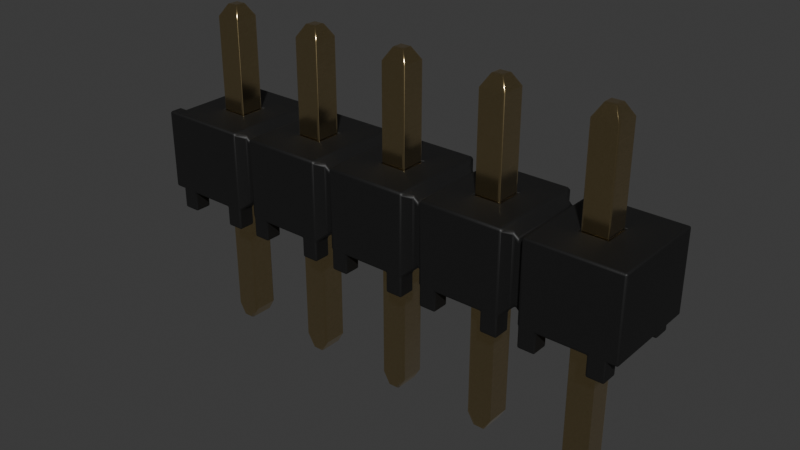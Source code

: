 # Source: PinHeader_1x5_P2.54mm_Drill1mm.blend  (saved by Blender 4.1.24; exported with 4.5.12 LTS)
import bpy
from mathutils import Matrix  # noqa: F401  (used for matrix-valued properties, if any)

bpy.ops.wm.read_factory_settings(use_empty=True)
scene = bpy.context.scene
scene.name = 'Scene'

# ---- collections
col_collection = bpy.data.collections.new('Collection'); scene.collection.children.link(col_collection)

# ---- materials (node trees are filled in below, after node groups)
mat_metal_goldpins_1 = bpy.data.materials.new('metal_goldpins_1')
mat_metal_goldpins_1.alpha_threshold = 0.0
mat_metal_goldpins_1.use_transparent_shadow = False
mat_metal_goldpins_1.preview_render_type = 'CUBE'
mat_metal_goldpins_1.diffuse_color = (0.5, 0.4018, 0.08046, 1.0)
mat_metal_goldpins_1.specular_color = (0.01, 0.05, 0.01)
mat_metal_goldpins_1.roughness = 0.5
mat_plastic_matte_black = bpy.data.materials.new('plastic_matte_black')
mat_plastic_matte_black.use_transparent_shadow = False
mat_plastic_matte_black.preview_render_type = 'CUBE'

# ---- material node trees
mat_metal_goldpins_1.use_nodes = True; mat_metal_goldpins_1.node_tree.nodes.clear()
_N = mat_metal_goldpins_1.node_tree.nodes; _L = mat_metal_goldpins_1.node_tree.links
n0 = _N.new('ShaderNodeOutputMaterial'); n0.name = 'Material Output'; n0.location = (521, 283)
n1 = _N.new('ShaderNodeBsdfPrincipled'); n1.name = 'Principled BSDF'; n1.location = (231, 283)
n1.distribution = 'GGX'
n1.subsurface_method = 'BURLEY'
n1.inputs[1].default_value = 1.0
n1.inputs[2].default_value = 0.1841
n1.inputs[3].default_value = 1.45
n1.inputs[8].default_value = 1.0
n1.inputs[10].default_value = 0.02727
n1.inputs[13].default_value = 0.475
n1.inputs[20].default_value = 0.2891
n1.inputs[24].default_value = 0.03545
n1.inputs[27].default_value = (0.0, 0.0, 0.0, 1.0)
n1.inputs[28].default_value = 1.0
n2 = _N.new('ShaderNodeMapping'); n2.name = 'Mapping'; n2.location = (-783, 233)
n2.vector_type = 'VECTOR'
n2.inputs[3].default_value = (29.8, 40.0, 1.0)
n3 = _N.new('ShaderNodeTexCoord'); n3.name = 'Texture Coordinate'; n3.location = (-1071, 295)
n4 = _N.new('ShaderNodeTexNoise'); n4.name = 'Noise Texture'; n4.location = (-553, 188)
n4.inputs[3].default_value = 13.2
n4.inputs[4].default_value = 0.8833
n4.inputs[8].default_value = 4.0
n5 = _N.new('ShaderNodeValToRGB'); n5.name = 'ColorRamp'; n5.location = (-286, 264)
while len(n5.color_ramp.elements) > 1: n5.color_ramp.elements.remove(n5.color_ramp.elements[-1])
n5.color_ramp.elements[0].position = 0.3295; n5.color_ramp.elements[0].color = (0.9756, 0.7616, 0.4151, 1.0)
_e = n5.color_ramp.elements.new(0.8); _e.color = (0.2997, 0.2211, 0.05513, 1.0)
n6 = _N.new('ShaderNodeMix'); n6.name = 'Mix'; n6.location = (17, 298)
n6.data_type = 'RGBA'
n6.inputs[0].default_value = 0.02727
n6.inputs[7].default_value = (0.5518, 0.2626, 0.03915, 1.0)
_L.new(n1.outputs[0], n0.inputs[0])
_L.new(n2.outputs[0], n4.inputs[0])
_L.new(n3.outputs[0], n2.inputs[0])
_L.new(n4.outputs[0], n5.inputs[0])
_L.new(n5.outputs[0], n6.inputs[6])
_L.new(n6.outputs[2], n1.inputs[0])
n0.is_active_output = True
mat_plastic_matte_black.use_nodes = True; mat_plastic_matte_black.node_tree.nodes.clear()
_N = mat_plastic_matte_black.node_tree.nodes; _L = mat_plastic_matte_black.node_tree.links
n0 = _N.new('ShaderNodeOutputMaterial'); n0.name = 'Material Output'; n0.location = (463, 300)
n1 = _N.new('ShaderNodeBsdfPrincipled'); n1.name = 'Principled BSDF'; n1.location = (173, 300)
n1.distribution = 'GGX'
n1.subsurface_method = 'BURLEY'
n1.inputs[1].default_value = 0.06818
n1.inputs[2].default_value = 0.5182
n1.inputs[3].default_value = 1.45
n1.inputs[13].default_value = 0.6432
n1.inputs[20].default_value = 0.1027
n1.inputs[27].default_value = (0.0, 0.0, 0.0, 1.0)
n1.inputs[28].default_value = 1.0
n2 = _N.new('ShaderNodeTexCoord'); n2.name = 'Texture Coordinate'; n2.location = (-1001, 105)
n3 = _N.new('ShaderNodeBump'); n3.name = 'Bump'; n3.location = (-135, -86)
n3.inputs[0].default_value = 0.1
n3.inputs[1].default_value = 0.4
n3.inputs[2].default_value = 1.0
n4 = _N.new('ShaderNodeMapping'); n4.name = 'Mapping'; n4.location = (-755, 143)
n4.inputs[3].default_value = (2.0, 2.0, 2.0)
n5 = _N.new('ShaderNodeValToRGB'); n5.name = 'ColorRamp'; n5.location = (-147, 213)
while len(n5.color_ramp.elements) > 1: n5.color_ramp.elements.remove(n5.color_ramp.elements[-1])
n5.color_ramp.elements[0].position = 0.0; n5.color_ramp.elements[0].color = (0.005014, 0.005014, 0.005014, 1.0)
_e = n5.color_ramp.elements.new(0.9955); _e.color = (0.01269, 0.01269, 0.01269, 1.0)
n6 = _N.new('ShaderNodeTexNoise'); n6.name = 'Noise Texture'; n6.location = (-455, 203)
n6.inputs[2].default_value = 200.0
n6.inputs[3].default_value = 5.6
n6.inputs[4].default_value = 0.5208
_L.new(n1.outputs[0], n0.inputs[0])
_L.new(n6.outputs[0], n5.inputs[0])
_L.new(n5.outputs[0], n1.inputs[0])
_L.new(n2.outputs[2], n4.inputs[0])
_L.new(n4.outputs[0], n6.inputs[0])
_L.new(n6.outputs[0], n3.inputs[3])
_L.new(n3.outputs[0], n1.inputs[5])
n0.is_active_output = True

# ---- world
world_world = bpy.data.worlds.new('World'); scene.world = world_world
world_world.use_nodes = True; world_world.node_tree.nodes.clear()
_N = world_world.node_tree.nodes; _L = world_world.node_tree.links
n0 = _N.new('ShaderNodeOutputWorld'); n0.name = 'World Output'; n0.location = (300, 300)
n1 = _N.new('ShaderNodeBackground'); n1.name = 'Background'; n1.location = (10, 300)
n1.inputs[0].default_value = (0.05088, 0.05088, 0.05088, 1.0)
_L.new(n1.outputs[0], n0.inputs[0])
n0.is_active_output = True
world_world.color = (0.05088, 0.05088, 0.05088)
world_world.use_sun_shadow = False
world_world.sun_shadow_jitter_overblur = 0.0

# ---- meshes
me_shape_9_indexedfaceset = bpy.data.meshes.new('SHAPE_9_IndexedFaceSet')
me_shape_9_indexedfaceset.from_pydata([(4.125, -1.18, -0.125), (4.125, 0.5, -0.125), (3.875, 0.5, -0.125), (3.875, -1.18, -0.125), (4.175, 0.5, 0.175), (4.175, 0.5, -0.175), (0.875, 0.5, 0.125), (1.875, 0.5, -0.125), (3.125, 0.5, 0.125), (2.875, 0.5, 0.125), (3.875, 0.5, 0.125), (-0.125, 0.5, 0.125), (-0.175, 0.55, -0.175), (-0.175, 0.5, 0.175), (-0.175, 0.5, -0.175), (4.175, 0.55, -0.175), (0.875, -1.18, 0.125), (0.9443, -1.3, 0.125), (1.875, 0.5, 0.125), (1.875, -1.18, 0.125), (1.944, -1.3, 0.125), (2.944, -1.3, 0.125), (3.056, -1.3, 0.125), (3.125, -1.18, 0.125), (0.05572, -1.3, 0.125), (4.175, 0.55, 0.175), (-0.175, 0.55, 0.175), (2.875, 0.55, 0.125), (2.125, 0.55, 0.125), (1.125, 0.55, 0.125), (1.125, 0.55, -0.125), (0.125, 0.55, -0.125), (-0.125, 0.55, -0.125), (0.875, 0.5, -0.125), (0.875, -1.18, -0.125), (1.125, 0.5, 0.125), (1.125, -1.18, 0.125), (1.056, -1.3, 0.125), (1.056, -1.3, -0.125), (0.9443, -1.3, -0.125), (1.944, -1.3, -0.125), (2.125, -1.18, -0.125), (2.125, 0.5, 0.125), (2.125, -1.18, 0.125), (2.056, -1.3, 0.125), (2.875, -1.18, -0.125), (2.875, -1.18, 0.125), (3.125, 0.5, -0.125), (4.056, -1.3, -0.125), (3.875, -1.18, 0.125), (3.944, -1.3, -0.125), (0.125, 0.5, -0.125), (0.125, 0.5, 0.125), (0.125, -1.18, 0.125), (-0.125, -1.18, 0.125), (-0.05572, -1.3, 0.125), (-0.125, -1.18, -0.125), (-0.125, 0.5, -0.125), (3.125, 1.93, -0.125), (0.125, 0.55, 0.125), (0.125, 1.93, -0.125), (1.125, -1.18, -0.125), (1.125, 0.5, -0.125), (2.056, -1.3, -0.125), (2.125, 0.5, -0.125), (1.875, -1.18, -0.125), (3.056, -1.3, -0.125), (3.125, -1.18, -0.125), (2.875, 0.5, -0.125), (2.944, -1.3, -0.125), (3.944, -1.3, 0.125), (4.056, -1.3, 0.125), (4.125, -1.18, 0.125), (4.125, 0.5, 0.125), (-0.05572, -1.3, -0.125), (0.05572, -1.3, -0.125), (0.125, -1.18, -0.125), (3.875, 0.55, 0.125), (3.875, 1.93, 0.125), (3.944, 2.05, 0.05572), (4.125, 0.55, 0.125), (3.125, 0.55, 0.125), (3.125, 1.93, 0.125), (2.875, 0.55, -0.125), (3.125, 0.55, -0.125), (2.125, 1.93, 0.125), (2.056, 2.05, 0.05572), (2.125, 1.93, -0.125), (1.875, 0.55, -0.125), (2.125, 0.55, -0.125), (0.875, 0.55, 0.125), (1.125, 1.93, 0.125), (1.056, 2.05, 0.05572), (1.125, 1.93, -0.125), (-0.125, 1.93, 0.125), (-0.125, 0.55, 0.125), (3.875, 0.55, -0.125), (4.125, 0.55, -0.125), (3.944, 2.05, -0.05572), (4.125, 1.93, 0.125), (4.056, 2.05, -0.05572), (4.056, 2.05, 0.05572), (2.875, 1.93, -0.125), (2.875, 1.93, 0.125), (3.056, 2.05, 0.05572), (2.944, 2.05, -0.05572), (3.056, 2.05, -0.05572), (1.875, 0.55, 0.125), (1.875, 1.93, 0.125), (1.944, 2.05, 0.05572), (1.944, 2.05, -0.05572), (1.875, 1.93, -0.125), (2.056, 2.05, -0.05572), (0.875, 0.55, -0.125), (0.9443, 2.05, 0.05572), (0.9443, 2.05, -0.05572), (1.056, 2.05, -0.05572), (0.125, 1.93, 0.125), (-0.05572, 2.05, 0.05572), (-0.05572, 2.05, -0.05572), (0.05572, 2.05, -0.05572), (0.05572, 2.05, 0.05572), (4.125, 1.93, -0.125), (3.875, 1.93, -0.125), (2.944, 2.05, 0.05572), (0.875, 1.93, -0.125), (0.875, 1.93, 0.125), (-0.125, 1.93, -0.125), (3.6, 1.0, 0.5), (4.5, 1.0, 0.5), (3.875, 1.0, 0.125), (4.401, 0.0, 0.5), (3.551, 0.9512, 0.4), (3.6, 1.0, -0.5), (4.231, 0.0, -0.5), (4.5, 1.0, -0.5), (3.875, 0.2, -0.125), (3.875, 1.0, -0.125), (4.401, 0.2, -0.33), (4.401, 0.2, -0.5), (4.5, 0.2, -0.5), (4.5, 0.2, 0.5), (4.231, 0.2, 0.33), (3.769, 0.2, 0.33), (3.769, 0.2, -0.33), (3.769, 0.2, -0.5), (4.231, 0.2, -0.5), (3.6, 0.2, 0.5), (3.6, 0.0, 0.33), (3.6, 0.0, 0.5), (3.769, 0.0, 0.5), (3.769, 0.2, 0.5), (4.231, 0.0, 0.5), (4.231, 0.2, 0.5), (4.401, 0.0, 0.33), (4.401, 0.2, 0.5), (4.401, 0.2, 0.33), (3.4, 1.0, 0.5), (3.449, 0.9512, 0.4), (3.5, 0.9, 0.4), (3.5, 0.9, -0.4), (3.6, 0.2, -0.5), (4.401, 0.0, -0.5), (4.401, 0.0, -0.33), (3.6, 0.0, -0.33), (3.769, 0.0, -0.33), (3.769, 0.0, -0.5), (3.6, 0.0, -0.5), (4.125, 1.0, -0.125), (3.875, 0.2, 0.125), (4.125, 0.2, 0.125), (4.231, 0.0, -0.33), (4.231, 0.2, -0.33), (3.6, 0.2, -0.33), (3.769, 0.0, 0.33), (3.6, 0.2, 0.33), (4.231, 0.0, 0.33), (3.551, 0.2488, 0.4), (3.5, 0.3, 0.4), (2.875, 1.0, -0.125), (3.449, 0.9512, -0.4), (3.551, 0.9512, -0.4), (3.551, 0.2488, -0.4), (4.125, 1.0, 0.125), (4.125, 0.2, -0.125), (3.449, 0.2488, 0.4), (3.4, 0.2, 0.5), (3.4, 0.0, 0.5), (3.231, 0.0, 0.5), (2.769, 0.0, 0.5), (2.6, 0.0, 0.5), (2.5, 0.9, 0.4), (2.551, 0.9512, 0.4), (2.6, 1.0, 0.5), (2.6, 1.0, -0.5), (3.231, 0.2, -0.5), (3.231, 0.0, -0.5), (3.4, 0.2, -0.5), (3.4, 1.0, -0.5), (2.6, 0.0, 0.33), (2.769, 0.0, 0.33), (3.4, 0.2, -0.33), (3.231, 0.2, 0.5), (2.769, 0.2, 0.5), (2.875, 0.2, 0.125), (3.4, 0.0, 0.33), (3.231, 0.0, 0.33), (2.4, 1.0, 0.5), (2.449, 0.9512, 0.4), (2.551, 0.2488, -0.4), (2.551, 0.9512, -0.4), (3.4, 0.0, -0.33), (3.4, 0.0, -0.5), (2.769, 0.2, -0.5), (2.6, 0.0, -0.33), (2.769, 0.0, -0.33), (2.769, 0.0, -0.5), (2.6, 0.0, -0.5), (3.125, 0.2, -0.125), (3.125, 1.0, -0.125), (2.875, 0.2, -0.125), (2.875, 1.0, 0.125), (3.125, 1.0, 0.125), (3.125, 0.2, 0.125), (2.551, 0.2488, 0.4), (2.6, 0.2, 0.33), (2.769, 0.2, 0.33), (3.449, 0.2488, -0.4), (3.5, 0.3, -0.4), (3.4, 0.2, 0.33), (3.231, 0.0, -0.33), (3.231, 0.2, -0.33), (2.6, 0.2, -0.33), (2.769, 0.2, -0.33), (3.231, 0.2, 0.33), (2.4, 1.0, -0.5), (1.6, 1.0, -0.5), (2.125, 1.0, 0.125), (2.125, 1.0, -0.125), (2.5, 0.9, -0.4), (2.5, 0.3, -0.4), (2.4, 0.2, 0.5), (2.231, 0.2, 0.5), (1.769, 0.0, 0.5), (1.6, 1.0, 0.5), (1.551, 0.9512, 0.4), (1.769, 0.0, -0.5), (2.4, 0.2, -0.5), (2.449, 0.9512, -0.4), (1.551, 0.2488, 0.4), (1.6, 0.0, 0.33), (1.6, 0.0, 0.5), (1.6, 0.2, 0.5), (1.6, 0.2, 0.33), (1.769, 0.0, 0.33), (2.4, 0.2, -0.33), (2.4, 0.2, 0.33), (2.231, 0.2, 0.33), (1.769, 0.2, 0.5), (1.769, 0.2, -0.33), (1.769, 0.2, -0.5), (2.231, 0.0, 0.33), (2.231, 0.0, 0.5), (2.4, 0.0, 0.5), (1.4, 1.0, -0.5), (1.6, 0.2, -0.5), (2.4, 0.0, -0.33), (2.4, 0.0, -0.5), (2.231, 0.0, -0.5), (2.231, 0.2, -0.5), (2.231, 0.2, -0.33), (1.6, 0.0, -0.5), (1.6, 0.0, -0.33), (2.125, 0.2, -0.125), (1.875, 1.0, -0.125), (1.875, 0.2, -0.125), (1.875, 1.0, 0.125), (1.875, 0.2, 0.125), (2.125, 0.2, 0.125), (1.5, 0.9, 0.4), (1.449, 0.9512, 0.4), (1.769, 0.2, 0.33), (2.449, 0.2488, -0.4), (2.5, 0.3, 0.4), (2.449, 0.2488, 0.4), (2.231, 0.0, -0.33), (1.6, 0.2, -0.33), (1.769, 0.0, -0.33), (2.4, 0.0, 0.33), (1.125, 1.0, 0.125), (0.875, 1.0, -0.125), (1.449, 0.9512, -0.4), (1.5, 0.9, -0.4), (1.551, 0.9512, -0.4), (1.551, 0.2488, -0.4), (1.5, 0.3, -0.4), (1.4, 0.2, 0.5), (2.6, 0.2, -0.5), (2.6, 0.2, 0.5), (1.4, 1.0, 0.5), (1.231, 0.0, 0.5), (0.7688, 0.0, 0.5), (0.5, 0.9, -0.4), (0.5, 0.9, 0.4), (0.5512, 0.9512, 0.4), (0.6, 1.0, 0.5), (0.6, 1.0, -0.5), (1.4, 0.2, -0.5), (0.875, 1.0, 0.125), (0.875, 0.2, 0.125), (0.6, 0.0, 0.33), (0.6, 0.0, 0.5), (0.7688, 0.0, 0.33), (1.4, 0.2, -0.33), (1.4, 0.2, 0.33), (1.231, 0.2, 0.5), (0.7688, 0.2, 0.5), (0.7688, 0.2, 0.33), (0.6, 0.2, -0.33), (1.231, 0.2, -0.5), (1.231, 0.0, 0.33), (1.4, 0.0, 0.5), (0.4488, 0.9512, 0.4), (1.4, 0.0, -0.5), (1.231, 0.0, -0.5), (1.231, 0.0, -0.33), (0.7688, 0.0, -0.33), (0.7688, 0.2, -0.5), (0.7688, 0.2, -0.33), (0.7688, 0.0, -0.5), (0.6, 0.0, -0.5), (0.6, 0.0, -0.33), (1.125, 0.2, -0.125), (1.125, 1.0, -0.125), (0.875, 0.2, -0.125), (1.449, 0.2488, -0.4), (1.5, 0.3, 0.4), (1.449, 0.2488, 0.4), (1.4, 0.0, -0.33), (1.231, 0.2, -0.33), (1.231, 0.2, 0.33), (1.4, 0.0, 0.33), (-0.5, 1.0, -0.5), (-0.5, 1.0, -0.37), (-0.5, 1.0, 0.37), (0.4, 1.0, -0.5), (0.4488, 0.2488, -0.4), (0.5512, 0.9512, -0.4), (0.5512, 0.2488, -0.4), (1.125, 0.2, 0.125), (0.4488, 0.2488, 0.4), (0.4, 0.0, -0.5), (0.4, 1.0, 0.5), (-0.2312, 0.0, 0.5), (-0.42, 1.0, -0.37), (-0.42, 0.6353, 0.0339), (-0.125, 0.2, -0.125), (-0.125, 1.0, 0.125), (-0.125, 0.2, 0.125), (0.4488, 0.9512, -0.4), (0.2312, 0.2, -0.5), (0.2312, 0.0, -0.5), (0.2312, 0.0, -0.33), (-0.2312, 0.2, -0.33), (-0.2312, 0.0, -0.5), (-0.4012, 0.2, -0.5), (-0.4012, 0.0, -0.5), (-0.4012, 0.0, -0.33), (-0.5, 0.2, -0.5), (-0.5, 0.2, 0.5), (-0.5, 0.2, 0.37), (-0.5, 1.0, 0.5), (-0.4012, 0.0, 0.33), (-0.4012, 0.0, 0.5), (-0.2312, 0.0, 0.33), (-0.2312, 0.2, 0.33), (0.2312, 0.0, 0.5), (0.2312, 0.2, 0.33), (0.4, 0.0, 0.5), (0.2312, 0.2, 0.5), (-0.2312, 0.2, 0.5), (-0.4012, 0.2, 0.5), (-0.42, 0.2, -0.37), (-0.2312, 0.2, -0.5), (0.2312, 0.2, -0.33), (0.125, 0.2, -0.125), (-0.42, 1.0, 0.37), (-0.42, 0.2, 0.37), (-0.5, 0.2, -0.37), (-0.55, 0.6353, 0.0339), (-0.55, 0.6353, -0.0339), (-0.42, 0.6353, -0.0339), (-0.42, 0.5647, -0.0339), (-0.42, 0.5647, 0.0339), (-0.125, 1.0, -0.125), (0.125, 1.0, 0.125), (0.125, 0.2, 0.125), (0.4, 0.0, -0.33), (-0.4012, 0.2, -0.33), (-0.2312, 0.0, -0.33), (-0.4012, 0.2, 0.33), (0.4, 0.2, 0.33), (0.4, 0.0, 0.33), (0.2312, 0.0, 0.33), (0.4, 0.2, 0.5), (0.4, 0.2, -0.33), (0.4, 0.2, -0.5), (-0.55, 0.5647, 0.0339), (-0.55, 0.5647, -0.0339), (0.125, 1.0, -0.125), (0.6, 0.2, -0.5), (0.6, 0.2, 0.33), (0.6, 0.2, 0.5), (0.5512, 0.2488, 0.4), (0.5, 0.3, 0.4), (0.5, 0.3, -0.4)], [], [(0, 50, 3), (0, 48, 50), (2, 0, 3), (1, 0, 2), (13, 57, 11), (13, 14, 57), (51, 57, 14), (52, 13, 11), (6, 52, 51), (6, 51, 33), (18, 35, 62), (18, 62, 7), (9, 42, 64), (9, 64, 68), (5, 2, 47), (10, 8, 47), (10, 47, 2), (1, 2, 5), (4, 73, 1), (4, 10, 73), (4, 8, 10), (4, 1, 5), (13, 8, 4), (13, 9, 8), (13, 42, 9), (13, 18, 42), (13, 35, 18), (13, 6, 35), (13, 52, 6), (5, 51, 14), (5, 33, 51), (5, 62, 33), (5, 7, 62), (5, 64, 7), (5, 68, 64), (5, 47, 68), (12, 13, 26), (12, 14, 13), (15, 14, 12), (15, 5, 14), (15, 4, 5), (15, 25, 4), (26, 4, 25), (26, 13, 4), (37, 16, 17), (36, 16, 37), (6, 16, 36), (35, 6, 36), (43, 19, 20), (43, 20, 44), (18, 19, 43), (42, 18, 43), (23, 46, 21), (23, 21, 22), (8, 9, 46), (8, 46, 23), (53, 54, 55), (53, 55, 24), (11, 54, 53), (52, 11, 53), (12, 95, 32), (12, 26, 95), (59, 95, 26), (31, 12, 32), (113, 31, 59), (113, 59, 90), (88, 30, 29), (88, 29, 107), (83, 89, 28), (83, 28, 27), (96, 84, 81), (96, 81, 77), (25, 77, 81), (80, 77, 25), (15, 97, 80), (15, 96, 97), (15, 84, 96), (15, 80, 25), (12, 84, 15), (12, 83, 84), (12, 89, 83), (12, 88, 89), (12, 30, 88), (12, 113, 30), (12, 31, 113), (25, 59, 26), (25, 90, 59), (25, 29, 90), (25, 107, 29), (25, 28, 107), (25, 27, 28), (25, 81, 27), (17, 16, 34), (17, 34, 39), (6, 33, 34), (6, 34, 16), (62, 35, 36), (62, 36, 61), (36, 37, 38), (36, 38, 61), (37, 39, 38), (37, 17, 39), (19, 65, 40), (20, 19, 40), (19, 18, 7), (19, 7, 65), (64, 42, 43), (64, 43, 41), (43, 44, 63), (43, 63, 41), (44, 40, 63), (44, 20, 40), (21, 46, 45), (21, 45, 69), (9, 68, 45), (9, 45, 46), (47, 8, 23), (47, 23, 67), (23, 22, 66), (23, 66, 67), (22, 69, 66), (22, 21, 69), (72, 71, 48), (72, 48, 0), (71, 50, 48), (71, 70, 50), (70, 49, 3), (70, 3, 50), (10, 2, 3), (10, 3, 49), (73, 72, 0), (73, 0, 1), (51, 52, 53), (51, 53, 76), (53, 24, 75), (53, 75, 76), (55, 74, 75), (24, 55, 75), (55, 54, 56), (55, 56, 74), (11, 56, 54), (57, 56, 11), (78, 77, 80), (99, 78, 80), (58, 82, 81), (58, 81, 84), (87, 85, 28), (87, 28, 89), (93, 91, 29), (93, 29, 30), (60, 117, 59), (60, 59, 31), (38, 39, 34), (61, 38, 34), (33, 61, 34), (62, 61, 33), (63, 40, 65), (41, 63, 65), (7, 41, 65), (64, 41, 7), (67, 69, 45), (67, 66, 69), (68, 67, 45), (47, 67, 68), (72, 49, 70), (72, 70, 71), (10, 49, 72), (73, 10, 72), (76, 74, 56), (76, 75, 74), (51, 56, 57), (51, 76, 56), (78, 123, 96), (78, 96, 77), (99, 101, 79), (99, 79, 78), (99, 97, 122), (99, 80, 97), (82, 103, 27), (82, 27, 81), (104, 82, 58), (104, 58, 106), (102, 84, 83), (58, 84, 102), (85, 108, 107), (85, 107, 28), (86, 85, 87), (86, 87, 112), (87, 88, 111), (87, 89, 88), (91, 126, 90), (91, 90, 29), (92, 91, 93), (92, 93, 116), (125, 30, 113), (93, 30, 125), (117, 94, 95), (117, 95, 59), (117, 60, 120), (121, 117, 120), (60, 32, 127), (60, 31, 32), (122, 96, 123), (122, 97, 96), (78, 79, 98), (78, 98, 123), (99, 122, 100), (101, 99, 100), (98, 79, 101), (100, 98, 101), (103, 102, 83), (103, 83, 27), (104, 124, 103), (82, 104, 103), (58, 102, 105), (106, 58, 105), (105, 124, 104), (106, 105, 104), (108, 111, 88), (108, 88, 107), (86, 109, 108), (85, 86, 108), (112, 87, 111), (112, 111, 110), (112, 110, 109), (112, 109, 86), (126, 125, 113), (126, 113, 90), (91, 92, 114), (91, 114, 126), (93, 125, 115), (116, 93, 115), (116, 115, 114), (116, 114, 92), (127, 95, 94), (127, 32, 95), (117, 121, 118), (117, 118, 94), (120, 60, 127), (120, 127, 119), (120, 119, 118), (120, 118, 121), (122, 123, 98), (100, 122, 98), (124, 105, 102), (103, 124, 102), (108, 109, 110), (108, 110, 111), (126, 114, 115), (126, 115, 125), (94, 118, 119), (94, 119, 127), (168, 133, 137), (135, 133, 168), (128, 130, 137), (128, 137, 133), (183, 130, 128), (183, 135, 168), (129, 135, 183), (129, 183, 128), (129, 141, 140), (129, 140, 135), (155, 152, 131), (153, 152, 155), (129, 155, 141), (129, 153, 155), (147, 150, 151), (147, 149, 150), (128, 151, 153), (128, 153, 129), (128, 147, 151), (128, 133, 181), (128, 181, 132), (159, 181, 160), (159, 132, 181), (145, 167, 161), (145, 166, 167), (133, 146, 145), (133, 145, 161), (139, 134, 146), (139, 162, 134), (135, 140, 139), (135, 146, 133), (135, 139, 146), (137, 130, 169), (137, 169, 136), (169, 143, 175), (142, 153, 151), (142, 151, 143), (173, 169, 175), (136, 169, 173), (170, 143, 169), (170, 142, 143), (156, 141, 155), (156, 142, 170), (144, 136, 173), (184, 136, 144), (172, 144, 145), (172, 184, 144), (138, 170, 184), (138, 156, 170), (138, 184, 172), (146, 172, 145), (140, 138, 139), (140, 141, 156), (140, 156, 138), (128, 132, 177), (128, 177, 147), (175, 148, 149), (147, 175, 149), (150, 148, 174), (150, 149, 148), (143, 151, 150), (143, 150, 174), (152, 153, 142), (152, 142, 176), (152, 176, 154), (131, 152, 154), (156, 155, 131), (156, 131, 154), (159, 160, 180), (158, 180, 198), (158, 159, 180), (157, 158, 198), (133, 161, 182), (181, 133, 182), (139, 163, 162), (139, 138, 163), (163, 134, 162), (163, 171, 134), (171, 172, 146), (171, 146, 134), (145, 165, 166), (145, 144, 165), (164, 167, 166), (165, 164, 166), (173, 161, 167), (173, 167, 164), (168, 137, 136), (168, 136, 184), (130, 183, 170), (130, 170, 169), (138, 171, 163), (138, 172, 171), (144, 173, 164), (144, 164, 165), (175, 174, 148), (175, 143, 174), (156, 154, 176), (142, 156, 176), (159, 185, 178), (159, 178, 177), (158, 185, 159), (132, 159, 177), (219, 198, 194), (219, 194, 179), (193, 221, 179), (193, 179, 194), (222, 198, 219), (157, 222, 221), (157, 198, 222), (157, 221, 193), (160, 182, 228), (160, 228, 227), (181, 182, 160), (180, 160, 227), (183, 168, 184), (183, 184, 170), (157, 186, 185), (158, 157, 185), (202, 187, 186), (202, 188, 187), (298, 189, 203), (298, 190, 189), (157, 203, 202), (157, 202, 186), (193, 203, 157), (193, 298, 203), (193, 194, 210), (193, 210, 192), (191, 210, 239), (191, 192, 210), (213, 217, 297), (213, 216, 217), (194, 213, 297), (197, 196, 195), (197, 212, 196), (198, 195, 213), (198, 213, 194), (198, 197, 195), (179, 221, 204), (179, 204, 220), (198, 180, 227), (198, 227, 197), (193, 192, 224), (193, 224, 298), (190, 298, 225), (190, 225, 199), (189, 199, 200), (189, 190, 199), (226, 203, 189), (226, 189, 200), (204, 226, 225), (234, 202, 203), (234, 203, 226), (232, 204, 225), (220, 204, 232), (223, 234, 226), (223, 226, 204), (229, 234, 223), (233, 220, 232), (218, 229, 223), (218, 220, 233), (231, 233, 213), (231, 218, 233), (201, 229, 218), (201, 218, 231), (195, 231, 213), (202, 206, 188), (202, 234, 206), (187, 206, 205), (187, 188, 206), (229, 186, 187), (229, 187, 205), (208, 248, 235), (208, 191, 239), (208, 239, 248), (207, 208, 235), (210, 194, 297), (210, 297, 209), (197, 211, 212), (197, 201, 211), (211, 196, 212), (211, 230, 196), (231, 195, 196), (231, 196, 230), (213, 215, 216), (213, 233, 215), (214, 217, 216), (215, 214, 216), (214, 232, 297), (214, 297, 217), (219, 179, 220), (219, 220, 218), (221, 222, 223), (221, 223, 204), (208, 284, 283), (191, 283, 224), (191, 208, 283), (192, 191, 224), (225, 200, 199), (225, 226, 200), (201, 197, 227), (228, 201, 227), (186, 229, 185), (178, 229, 201), (178, 201, 228), (178, 185, 229), (201, 230, 211), (201, 231, 230), (233, 232, 214), (233, 214, 215), (234, 229, 205), (234, 205, 206), (238, 235, 236), (238, 236, 274), (276, 274, 236), (244, 276, 236), (207, 237, 276), (207, 238, 237), (207, 235, 238), (207, 276, 244), (239, 240, 282), (210, 209, 240), (210, 240, 239), (248, 239, 282), (222, 219, 218), (222, 218, 223), (208, 207, 241), (208, 241, 284), (173, 228, 182), (173, 182, 161), (175, 178, 228), (175, 228, 173), (177, 178, 175), (147, 177, 175), (241, 262, 263), (242, 262, 241), (207, 258, 242), (207, 242, 241), (252, 243, 258), (252, 251, 243), (244, 258, 207), (244, 252, 258), (245, 236, 293), (244, 236, 245), (279, 293, 292), (279, 245, 293), (260, 271, 265), (260, 246, 271), (236, 260, 265), (247, 268, 269), (247, 267, 268), (235, 269, 260), (235, 260, 236), (235, 247, 269), (274, 276, 277), (274, 277, 275), (235, 248, 282), (235, 282, 247), (244, 245, 249), (244, 249, 252), (251, 252, 253), (251, 253, 250), (243, 250, 254), (243, 251, 250), (281, 258, 243), (281, 243, 254), (277, 281, 253), (257, 242, 258), (257, 258, 281), (286, 277, 253), (275, 277, 286), (278, 257, 281), (278, 281, 277), (256, 257, 278), (259, 275, 286), (273, 275, 259), (270, 273, 259), (255, 278, 273), (255, 256, 278), (255, 273, 270), (269, 259, 260), (269, 270, 259), (262, 242, 257), (262, 257, 261), (262, 261, 288), (263, 262, 288), (256, 241, 263), (256, 263, 288), (280, 291, 264), (280, 279, 292), (280, 292, 291), (299, 280, 264), (293, 236, 265), (293, 265, 294), (255, 266, 267), (247, 255, 267), (266, 268, 267), (266, 285, 268), (285, 270, 269), (285, 269, 268), (260, 287, 246), (260, 259, 287), (287, 271, 246), (287, 272, 271), (272, 286, 265), (272, 265, 271), (238, 274, 275), (238, 275, 273), (276, 237, 278), (276, 278, 277), (280, 337, 336), (279, 336, 249), (279, 280, 336), (245, 279, 249), (253, 254, 250), (253, 281, 254), (255, 247, 282), (240, 255, 282), (241, 256, 284), (283, 256, 255), (283, 255, 240), (283, 284, 256), (255, 285, 266), (255, 270, 285), (259, 286, 272), (259, 272, 287), (257, 256, 288), (257, 288, 261), (333, 264, 306), (333, 306, 290), (305, 308, 290), (305, 290, 306), (299, 289, 308), (299, 333, 289), (299, 264, 333), (299, 308, 305), (292, 294, 295), (292, 295, 335), (293, 294, 292), (291, 292, 335), (237, 238, 273), (237, 273, 278), (280, 299, 296), (280, 296, 337), (232, 240, 209), (232, 209, 297), (225, 283, 240), (225, 240, 232), (224, 283, 225), (298, 224, 225), (296, 300, 321), (315, 300, 296), (299, 316, 315), (299, 315, 296), (412, 301, 316), (412, 311, 301), (305, 316, 299), (305, 412, 316), (305, 306, 347), (305, 347, 304), (303, 347, 302), (303, 304, 347), (327, 330, 410), (327, 329, 330), (319, 323, 324), (307, 323, 319), (306, 327, 410), (264, 319, 327), (264, 327, 306), (264, 307, 319), (290, 308, 309), (290, 309, 334), (264, 291, 335), (264, 335, 307), (305, 304, 413), (305, 413, 412), (412, 310, 311), (412, 411, 310), (301, 310, 312), (301, 311, 310), (317, 316, 301), (317, 301, 312), (309, 317, 411), (340, 315, 316), (340, 316, 317), (318, 309, 411), (334, 309, 318), (349, 340, 317), (349, 317, 309), (314, 340, 349), (328, 334, 318), (332, 334, 328), (339, 328, 327), (339, 332, 328), (313, 349, 332), (313, 314, 349), (313, 332, 339), (319, 339, 327), (315, 320, 300), (315, 340, 320), (321, 320, 341), (321, 300, 320), (314, 296, 321), (314, 321, 341), (303, 302, 359), (322, 359, 345), (322, 303, 359), (352, 322, 345), (306, 410, 348), (347, 306, 348), (313, 338, 323), (307, 313, 323), (338, 324, 323), (338, 325, 324), (339, 319, 324), (339, 324, 325), (327, 326, 329), (327, 328, 326), (326, 330, 329), (326, 331, 330), (318, 410, 330), (318, 330, 331), (333, 290, 334), (333, 334, 332), (308, 289, 349), (308, 349, 309), (303, 350, 414), (303, 414, 413), (322, 350, 303), (304, 303, 413), (411, 312, 310), (411, 317, 312), (313, 307, 335), (295, 313, 335), (314, 313, 295), (296, 314, 337), (336, 314, 295), (336, 337, 314), (339, 325, 338), (313, 339, 338), (328, 318, 331), (328, 331, 326), (314, 341, 320), (340, 314, 320), (354, 342, 343), (345, 342, 354), (345, 354, 394), (371, 386, 344), (409, 345, 394), (395, 345, 409), (352, 395, 357), (352, 386, 371), (352, 345, 395), (352, 357, 386), (354, 386, 357), (354, 357, 394), (302, 348, 415), (302, 415, 346), (347, 348, 302), (359, 302, 346), (289, 333, 332), (289, 332, 349), (352, 404, 350), (322, 352, 350), (286, 295, 294), (286, 294, 265), (253, 336, 295), (253, 295, 286), (249, 336, 253), (252, 249, 253), (383, 366, 365), (383, 364, 366), (360, 351, 361), (342, 365, 368), (342, 383, 365), (406, 351, 360), (345, 360, 383), (345, 383, 342), (345, 406, 360), (379, 378, 404), (379, 376, 378), (352, 380, 379), (352, 379, 404), (381, 353, 380), (381, 373, 353), (371, 369, 381), (371, 380, 352), (371, 381, 380), (392, 382, 387), (392, 387, 393), (355, 393, 387), (386, 355, 387), (354, 391, 355), (354, 392, 391), (354, 382, 392), (354, 355, 386), (394, 357, 358), (394, 358, 356), (345, 359, 346), (345, 346, 406), (406, 397, 351), (406, 405, 397), (397, 361, 351), (397, 362, 361), (384, 360, 361), (384, 361, 362), (383, 399, 364), (383, 363, 399), (399, 366, 364), (399, 367, 366), (398, 365, 366), (398, 366, 367), (342, 368, 388), (342, 388, 343), (344, 370, 369), (344, 369, 371), (381, 372, 373), (381, 400, 372), (353, 372, 374), (353, 373, 372), (375, 380, 353), (375, 353, 374), (379, 403, 376), (379, 377, 403), (376, 403, 402), (378, 376, 402), (401, 404, 378), (401, 378, 402), (387, 381, 369), (387, 369, 370), (358, 375, 400), (377, 379, 380), (377, 380, 375), (368, 382, 388), (356, 358, 400), (356, 400, 398), (396, 377, 375), (396, 375, 358), (401, 377, 396), (365, 382, 368), (363, 356, 398), (385, 356, 363), (384, 363, 383), (384, 385, 363), (405, 396, 385), (405, 401, 396), (405, 385, 384), (360, 384, 383), (400, 381, 387), (400, 387, 398), (398, 387, 382), (365, 398, 382), (344, 386, 387), (344, 387, 370), (354, 343, 388), (354, 388, 382), (391, 389, 355), (391, 390, 389), (389, 407, 393), (389, 393, 355), (393, 408, 392), (393, 407, 408), (391, 408, 390), (391, 392, 408), (409, 394, 356), (409, 356, 385), (357, 395, 396), (357, 396, 358), (384, 362, 397), (405, 384, 397), (363, 398, 367), (363, 367, 399), (400, 374, 372), (400, 375, 374), (377, 401, 402), (377, 402, 403), (405, 406, 346), (415, 405, 346), (404, 401, 350), (414, 401, 405), (414, 405, 415), (414, 350, 401), (390, 407, 389), (390, 408, 407), (395, 409, 385), (395, 385, 396), (318, 415, 348), (318, 348, 410), (411, 414, 415), (411, 415, 318), (413, 414, 411), (412, 413, 411)])
me_shape_9_indexedfaceset.polygons.foreach_set('use_smooth', [True] * 844)
me_shape_9_indexedfaceset.polygons.foreach_set('material_index', [0, 0, 0, 0, 0, 0, 0, 0, 0, 0, 0, 0, 0, 0, 0, 0, 0, 0, 0, 0, 0, 0, 0, 0, 0, 0, 0, 0, 0, 0, 0, 0, 0, 0, 0, 0, 0, 0, 0, 0, 0, 0, 0, 0, 0, 0, 0, 0, 0, 0, 0, 0, 0, 0, 0, 0, 0, 0, 0, 0, 0, 0, 0, 0, 0, 0, 0, 0, 0, 0, 0, 0, 0, 0, 0, 0, 0, 0, 0, 0, 0, 0, 0, 0, 0, 0, 0, 0, 0, 0, 0, 0, 0, 0, 0, 0, 0, 0, 0, 0, 0, 0, 0, 0, 0, 0, 0, 0, 0, 0, 0, 0, 0, 0, 0, 0, 0, 0, 0, 0, 0, 0, 0, 0, 0, 0, 0, 0, 0, 0, 0, 0, 0, 0, 0, 0, 0, 0, 0, 0, 0, 0, 0, 0, 0, 0, 0, 0, 0, 0, 0, 0, 0, 0, 0, 0, 0, 0, 0, 0, 0, 0, 0, 0, 0, 0, 0, 0, 0, 0, 0, 0, 0, 0, 0, 0, 0, 0, 0, 0, 0, 0, 0, 0, 0, 0, 0, 0, 0, 0, 0, 0, 0, 0, 0, 0, 0, 0, 0, 0, 0, 0, 0, 0, 0, 0, 0, 0, 0, 0, 0, 0, 0, 0, 0, 0, 0, 0, 0, 0, 0, 0, 0, 0, 0, 0, 0, 0, 0, 0, 0, 0, 0, 0, 0, 0, 0, 0, 0, 0, 0, 0, 0, 0, 0, 0, 0, 0, 0, 0, 0, 0, 1, 1, 1, 1, 1, 1, 1, 1, 1, 1, 1, 1, 1, 1, 1, 1, 1, 1, 1, 1, 1, 1, 1, 1, 1, 1, 1, 1, 1, 1, 1, 1, 1, 1, 1, 1, 1, 1, 1, 1, 1, 1, 1, 1, 1, 1, 1, 1, 1, 1, 1, 1, 1, 1, 1, 1, 1, 1, 1, 1, 1, 1, 1, 1, 1, 1, 1, 1, 1, 1, 1, 1, 1, 1, 1, 1, 1, 1, 1, 1, 1, 1, 1, 1, 1, 1, 1, 1, 1, 1, 1, 1, 1, 1, 1, 1, 1, 1, 1, 1, 1, 1, 1, 1, 1, 1, 1, 1, 1, 1, 1, 1, 1, 1, 1, 1, 1, 1, 1, 1, 1, 1, 1, 1, 1, 1, 1, 1, 1, 1, 1, 1, 1, 1, 1, 1, 1, 1, 1, 1, 1, 1, 1, 1, 1, 1, 1, 1, 1, 1, 1, 1, 1, 1, 1, 1, 1, 1, 1, 1, 1, 1, 1, 1, 1, 1, 1, 1, 1, 1, 1, 1, 1, 1, 1, 1, 1, 1, 1, 1, 1, 1, 1, 1, 1, 1, 1, 1, 1, 1, 1, 1, 1, 1, 1, 1, 1, 1, 1, 1, 1, 1, 1, 1, 1, 1, 1, 1, 1, 1, 1, 1, 1, 1, 1, 1, 1, 1, 1, 1, 1, 1, 1, 1, 1, 1, 1, 1, 1, 1, 1, 1, 1, 1, 1, 1, 1, 1, 1, 1, 1, 1, 1, 1, 1, 1, 1, 1, 1, 1, 1, 1, 1, 1, 1, 1, 1, 1, 1, 1, 1, 1, 1, 1, 1, 1, 1, 1, 1, 1, 1, 1, 1, 1, 1, 1, 1, 1, 1, 1, 1, 1, 1, 1, 1, 1, 1, 1, 1, 1, 1, 1, 1, 1, 1, 1, 1, 1, 1, 1, 1, 1, 1, 1, 1, 1, 1, 1, 1, 1, 1, 1, 1, 1, 1, 1, 1, 1, 1, 1, 1, 1, 1, 1, 1, 1, 1, 1, 1, 1, 1, 1, 1, 1, 1, 1, 1, 1, 1, 1, 1, 1, 1, 1, 1, 1, 1, 1, 1, 1, 1, 1, 1, 1, 1, 1, 1, 1, 1, 1, 1, 1, 1, 1, 1, 1, 1, 1, 1, 1, 1, 1, 1, 1, 1, 1, 1, 1, 1, 1, 1, 1, 1, 1, 1, 1, 1, 1, 1, 1, 1, 1, 1, 1, 1, 1, 1, 1, 1, 1, 1, 1, 1, 1, 1, 1, 1, 1, 1, 1, 1, 1, 1, 1, 1, 1, 1, 1, 1, 1, 1, 1, 1, 1, 1, 1, 1, 1, 1, 1, 1, 1, 1, 1, 1, 1, 1, 1, 1, 1, 1, 1, 1, 1, 1, 1, 1, 1, 1, 1, 1, 1, 1, 1, 1, 1, 1, 1, 1, 1, 1, 1, 1, 1, 1, 1, 1, 1, 1, 1, 1, 1, 1, 1, 1, 1, 1, 1, 1, 1, 1, 1, 1, 1, 1, 1, 1, 1, 1, 1, 1, 1, 1, 1, 1, 1, 1, 1, 1, 1, 1, 1, 1, 1, 1, 1, 1, 1, 1, 1, 1, 1, 1, 1, 1, 1, 1, 1, 1, 1, 1, 1, 1, 1, 1, 1, 1, 1, 1, 1, 1, 1, 1, 1, 1, 1, 1, 1, 1, 1, 1, 1, 1, 1, 1, 1, 1, 1, 1, 1, 1, 1, 1, 1, 1, 1, 1, 1, 1, 1, 1, 1, 1, 1, 1, 1, 1, 1, 1, 1, 1, 1, 1, 1, 1, 1, 1, 1, 1, 1, 1, 1, 1, 1, 1, 1, 1, 1, 1, 1, 1, 1])
_k = set([(0, 1), (0, 48), (0, 72), (1, 2), (1, 73), (2, 3), (2, 10), (3, 49), (3, 50), (4, 5), (4, 13), (4, 25), (5, 14), (5, 15), (6, 16), (6, 33), (6, 35), (7, 18), (7, 64), (7, 65), (8, 9), (8, 23), (8, 47), (9, 46), (9, 68), (10, 49), (10, 73), (11, 52), (11, 54), (11, 57), (12, 14), (12, 15), (12, 26), (13, 14), (13, 26), (15, 25), (16, 17), (16, 34), (17, 37), (17, 39), (18, 19), (18, 42), (19, 20), (20, 40), (20, 44), (21, 22), (21, 46), (21, 69), (22, 23), (22, 66), (23, 67), (24, 53), (24, 55), (24, 75), (25, 26), (27, 81), (27, 83), (27, 103), (28, 85), (28, 89), (28, 107), (29, 30), (29, 90), (29, 91), (30, 93), (30, 113), (31, 32), (31, 59), (31, 60), (32, 95), (32, 127), (33, 34), (33, 62), (34, 39), (35, 36), (35, 62), (36, 37), (36, 61), (37, 38), (38, 39), (38, 61), (40, 63), (40, 65), (41, 63), (41, 64), (42, 43), (42, 64), (43, 44), (44, 63), (45, 46), (45, 68), (45, 69), (47, 67), (47, 68), (48, 50), (48, 71), (49, 70), (50, 70), (51, 52), (51, 57), (51, 76), (52, 53), (53, 76), (54, 55), (54, 56), (55, 74), (56, 57), (56, 74), (58, 82), (58, 84), (58, 102), (58, 106), (59, 95), (59, 117), (60, 117), (60, 120), (61, 62), (66, 67), (66, 69), (70, 71), (71, 72), (72, 73), (74, 75), (75, 76), (77, 78), (77, 80), (77, 96), (78, 79), (78, 123), (79, 98), (79, 101), (80, 97), (80, 99), (81, 82), (81, 84), (82, 103), (82, 104), (83, 84), (83, 102), (85, 86), (85, 87), (86, 109), (86, 112), (87, 89), (87, 111), (87, 112), (88, 89), (88, 107), (88, 111), (90, 113), (90, 126), (91, 92), (91, 93), (91, 126), (92, 114), (92, 116), (93, 116), (93, 125), (94, 95), (94, 118), (96, 97), (96, 123), (97, 122), (98, 100), (98, 123), (99, 101), (100, 101), (100, 122), (102, 103), (102, 105), (103, 124), (104, 106), (104, 124), (105, 106), (105, 124), (107, 108), (108, 109), (108, 111), (109, 110), (110, 111), (110, 112), (113, 125), (114, 115), (114, 126), (115, 116), (115, 125), (117, 121), (118, 119), (118, 121), (119, 120), (119, 127), (120, 121), (128, 129), (128, 132), (128, 133), (128, 147), (129, 135), (129, 141), (130, 137), (130, 169), (130, 183), (131, 152), (131, 154), (131, 155), (132, 159), (132, 177), (133, 135), (133, 161), (133, 181), (134, 146), (134, 162), (134, 171), (135, 140), (136, 137), (136, 169), (136, 184), (137, 168), (138, 139), (138, 163), (138, 172), (139, 140), (139, 162), (140, 141), (141, 155), (142, 153), (142, 156), (142, 176), (143, 151), (143, 174), (143, 175), (144, 145), (144, 165), (144, 173), (145, 146), (145, 166), (146, 172), (147, 149), (147, 175), (147, 177), (148, 149), (148, 174), (148, 175), (149, 150), (150, 151), (150, 174), (151, 153), (152, 153), (152, 176), (154, 156), (154, 176), (155, 156), (157, 158), (157, 186), (157, 193), (157, 198), (158, 159), (158, 185), (159, 160), (160, 180), (160, 181), (161, 167), (161, 173), (161, 182), (162, 163), (163, 171), (164, 165), (164, 167), (164, 173), (165, 166), (166, 167), (168, 183), (168, 184), (169, 170), (170, 183), (170, 184), (171, 172), (173, 175), (177, 178), (178, 185), (178, 228), (179, 219), (179, 220), (179, 221), (180, 198), (180, 227), (181, 182), (182, 228), (185, 186), (186, 187), (186, 229), (187, 188), (187, 205), (188, 202), (188, 206), (189, 190), (189, 200), (189, 203), (190, 199), (190, 298), (191, 192), (191, 208), (191, 239), (192, 193), (192, 224), (193, 194), (193, 298), (194, 198), (194, 210), (194, 297), (195, 196), (195, 213), (195, 231), (196, 212), (196, 230), (197, 198), (197, 201), (197, 212), (197, 227), (199, 200), (199, 225), (200, 226), (201, 211), (201, 229), (201, 231), (202, 203), (202, 234), (203, 226), (204, 220), (204, 221), (204, 223), (205, 206), (205, 229), (206, 234), (207, 208), (207, 235), (207, 241), (207, 244), (208, 284), (209, 210), (209, 240), (209, 297), (210, 239), (211, 212), (211, 230), (213, 216), (213, 233), (214, 215), (214, 217), (214, 232), (215, 216), (215, 233), (216, 217), (217, 297), (218, 219), (218, 220), (218, 223), (219, 222), (221, 222), (222, 223), (224, 283), (224, 298), (225, 226), (225, 232), (225, 298), (227, 228), (229, 234), (230, 231), (232, 233), (232, 297), (235, 236), (235, 247), (235, 248), (236, 244), (236, 265), (236, 293), (237, 238), (237, 276), (237, 278), (238, 273), (238, 274), (239, 248), (240, 282), (240, 283), (241, 256), (241, 263), (241, 284), (242, 257), (242, 258), (242, 262), (243, 251), (243, 254), (243, 258), (244, 245), (244, 252), (245, 249), (245, 279), (246, 260), (246, 271), (246, 287), (247, 255), (247, 267), (247, 282), (248, 282), (249, 252), (249, 336), (250, 251), (250, 253), (250, 254), (251, 252), (252, 253), (253, 281), (253, 286), (254, 281), (255, 256), (255, 266), (255, 270), (256, 257), (256, 288), (257, 261), (258, 281), (259, 260), (259, 286), (259, 287), (260, 269), (261, 262), (261, 288), (262, 263), (263, 288), (264, 291), (264, 299), (264, 306), (264, 307), (265, 271), (265, 286), (265, 294), (266, 267), (266, 285), (267, 268), (268, 269), (268, 285), (269, 270), (270, 285), (271, 272), (272, 286), (272, 287), (273, 275), (273, 278), (274, 275), (274, 276), (275, 277), (276, 277), (277, 278), (279, 280), (279, 292), (280, 299), (280, 337), (283, 284), (289, 308), (289, 333), (289, 349), (290, 308), (290, 333), (290, 334), (291, 292), (291, 335), (292, 293), (293, 294), (294, 295), (295, 335), (295, 336), (296, 299), (296, 314), (296, 321), (296, 337), (299, 305), (300, 315), (300, 320), (300, 321), (301, 311), (301, 312), (301, 316), (302, 303), (302, 347), (302, 359), (303, 304), (303, 322), (304, 305), (304, 413), (305, 306), (305, 412), (306, 347), (306, 410), (307, 313), (307, 323), (307, 335), (308, 309), (309, 334), (309, 349), (310, 311), (310, 312), (310, 411), (311, 412), (312, 317), (313, 314), (313, 338), (313, 339), (314, 340), (314, 341), (315, 316), (315, 340), (316, 317), (317, 411), (318, 328), (318, 331), (318, 410), (318, 411), (319, 324), (319, 327), (319, 339), (320, 340), (320, 341), (321, 341), (322, 350), (322, 352), (323, 324), (323, 338), (324, 325), (325, 338), (325, 339), (326, 328), (326, 329), (326, 331), (327, 328), (327, 329), (329, 330), (330, 331), (330, 410), (332, 333), (332, 334), (332, 349), (336, 337), (342, 343), (342, 345), (342, 368), (343, 354), (343, 388), (344, 370), (344, 371), (344, 386), (345, 352), (345, 359), (345, 406), (346, 359), (346, 406), (346, 415), (347, 348), (348, 410), (348, 415), (350, 404), (350, 414), (351, 361), (351, 397), (351, 406), (352, 371), (352, 404), (353, 373), (353, 374), (353, 380), (354, 382), (354, 386), (355, 389), (355, 391), (355, 393), (356, 358), (356, 385), (356, 394), (357, 358), (357, 394), (357, 395), (358, 396), (360, 361), (360, 383), (360, 384), (361, 362), (362, 384), (362, 397), (363, 383), (363, 398), (363, 399), (364, 366), (364, 383), (364, 399), (365, 366), (365, 368), (365, 398), (366, 367), (367, 398), (367, 399), (368, 388), (369, 370), (369, 371), (369, 381), (370, 387), (372, 373), (372, 374), (372, 400), (373, 381), (374, 375), (375, 380), (375, 400), (376, 378), (376, 379), (376, 403), (377, 379), (377, 401), (377, 403), (378, 402), (378, 404), (379, 380), (381, 400), (382, 387), (382, 388), (384, 405), (385, 396), (385, 409), (386, 387), (389, 390), (389, 407), (390, 391), (390, 408), (391, 392), (392, 393), (392, 408), (393, 407), (394, 409), (395, 396), (395, 409), (397, 405), (401, 402), (401, 404), (401, 405), (402, 403), (405, 406), (407, 408), (411, 412), (412, 413), (413, 414), (414, 415)])
me_shape_9_indexedfaceset.attributes.new('sharp_edge', 'BOOLEAN', 'EDGE').data.foreach_set('value', [ (min(e.vertices), max(e.vertices)) in _k for e in me_shape_9_indexedfaceset.edges])
_uv = me_shape_9_indexedfaceset.uv_layers.new(name='UVMap')
_uv.uv.foreach_set('vector', [0.06667, 1.0, 0.0, 0.2771, 0.06667, 0.0, 0.06667, 1.0, 0.0, 0.7229, 0.0, 0.2771, 1.0, 0.0, 0.06667, 1.0, 0.06667, 0.0, 1.0, 1.0, 0.06667, 1.0, 1.0, 0.0, 0.0, 1.0, 0.01149, 0.1429, 0.01149, 0.8571, 0.0, 1.0, 0.0, 0.0, 0.01149, 0.1429, 0.06897, 0.1429, 0.01149, 0.1429, 0.0, 0.0, 0.06897, 0.8571, 0.0, 1.0, 0.01149, 0.8571, 0.2414, 0.8571, 0.06897, 0.8571, 0.06897, 0.1429, 0.2414, 0.8571, 0.06897, 0.1429, 0.2414, 0.1429, 0.4713, 0.8571, 0.2989, 0.8571, 0.2989, 0.1429, 0.4713, 0.8571, 0.2989, 0.1429, 0.4713, 0.1429, 0.7011, 0.8571, 0.5287, 0.8571, 0.5287, 0.1429, 0.7011, 0.8571, 0.5287, 0.1429, 0.7011, 0.1429, 1.0, 0.0, 0.931, 0.1429, 0.7586, 0.1429, 0.931, 0.8571, 0.7586, 0.8571, 0.7586, 0.1429, 0.931, 0.8571, 0.7586, 0.1429, 0.931, 0.1429, 0.9885, 0.1429, 0.931, 0.1429, 1.0, 0.0, 1.0, 1.0, 0.9885, 0.8571, 0.9885, 0.1429, 1.0, 1.0, 0.931, 0.8571, 0.9885, 0.8571, 1.0, 1.0, 0.7586, 0.8571, 0.931, 0.8571, 1.0, 1.0, 0.9885, 0.1429, 1.0, 0.0, 0.0, 1.0, 0.7586, 0.8571, 1.0, 1.0, 0.0, 1.0, 0.7011, 0.8571, 0.7586, 0.8571, 0.0, 1.0, 0.5287, 0.8571, 0.7011, 0.8571, 0.0, 1.0, 0.4713, 0.8571, 0.5287, 0.8571, 0.0, 1.0, 0.2989, 0.8571, 0.4713, 0.8571, 0.0, 1.0, 0.2414, 0.8571, 0.2989, 0.8571, 0.0, 1.0, 0.06897, 0.8571, 0.2414, 0.8571, 1.0, 0.0, 0.06897, 0.1429, 0.0, 0.0, 1.0, 0.0, 0.2414, 0.1429, 0.06897, 0.1429, 1.0, 0.0, 0.2989, 0.1429, 0.2414, 0.1429, 1.0, 0.0, 0.4713, 0.1429, 0.2989, 0.1429, 1.0, 0.0, 0.5287, 0.1429, 0.4713, 0.1429, 1.0, 0.0, 0.7011, 0.1429, 0.5287, 0.1429, 1.0, 0.0, 0.7586, 0.1429, 0.7011, 0.1429, 0.0, 1.0, 1.0, 0.0, 1.0, 1.0, 0.0, 1.0, 0.0, 0.0, 1.0, 0.0, 1.0, 1.0, 0.0, 0.0, 0.0, 1.0, 1.0, 1.0, 1.0, 0.0, 0.0, 0.0, 0.0, 1.0, 1.0, 0.0, 0.0, 0.0, 0.0, 1.0, 1.0, 1.0, 1.0, 0.0, 0.0, 1.0, 1.0, 0.0, 1.0, 1.0, 0.0, 1.0, 0.0, 0.0, 1.0, 0.0, 0.0, 0.7229, 0.06667, 0.0, 0.0, 0.2771, 0.06667, 1.0, 0.06667, 0.0, 0.0, 0.7229, 1.0, 0.0, 0.06667, 0.0, 0.06667, 1.0, 1.0, 1.0, 1.0, 0.0, 0.06667, 1.0, 0.06667, 1.0, 0.06667, 0.0, 0.0, 0.2771, 0.06667, 1.0, 0.0, 0.2771, 0.0, 0.7229, 1.0, 0.0, 0.06667, 0.0, 0.06667, 1.0, 1.0, 1.0, 1.0, 0.0, 0.06667, 1.0, 0.06667, 1.0, 0.06667, 0.0, 0.0, 0.2771, 0.06667, 1.0, 0.0, 0.2771, 0.0, 0.7229, 1.0, 1.0, 1.0, 0.0, 0.06667, 0.0, 1.0, 1.0, 0.06667, 0.0, 0.06667, 1.0, 0.06667, 1.0, 0.06667, 0.0, 0.0, 0.2771, 0.06667, 1.0, 0.0, 0.2771, 0.0, 0.7229, 1.0, 0.0, 0.06667, 0.0, 0.06667, 1.0, 1.0, 1.0, 1.0, 0.0, 0.06667, 1.0, 0.0, 0.0, 0.01149, 0.8571, 0.01149, 0.1429, 0.0, 0.0, 0.0, 1.0, 0.01149, 0.8571, 0.06897, 0.8571, 0.01149, 0.8571, 0.0, 1.0, 0.06897, 0.1429, 0.0, 0.0, 0.01149, 0.1429, 0.2414, 0.1429, 0.06897, 0.1429, 0.06897, 0.8571, 0.2414, 0.1429, 0.06897, 0.8571, 0.2414, 0.8571, 0.4713, 0.1429, 0.2989, 0.1429, 0.2989, 0.8571, 0.4713, 0.1429, 0.2989, 0.8571, 0.4713, 0.8571, 0.7011, 0.1429, 0.5287, 0.1429, 0.5287, 0.8571, 0.7011, 0.1429, 0.5287, 0.8571, 0.7011, 0.8571, 0.931, 0.1429, 0.7586, 0.1429, 0.7586, 0.8571, 0.931, 0.1429, 0.7586, 0.8571, 0.931, 0.8571, 1.0, 1.0, 0.931, 0.8571, 0.7586, 0.8571, 0.9885, 0.8571, 0.931, 0.8571, 1.0, 1.0, 1.0, 0.0, 0.9885, 0.1429, 0.9885, 0.8571, 1.0, 0.0, 0.931, 0.1429, 0.9885, 0.1429, 1.0, 0.0, 0.7586, 0.1429, 0.931, 0.1429, 1.0, 0.0, 0.9885, 0.8571, 1.0, 1.0, 0.0, 0.0, 0.7586, 0.1429, 1.0, 0.0, 0.0, 0.0, 0.7011, 0.1429, 0.7586, 0.1429, 0.0, 0.0, 0.5287, 0.1429, 0.7011, 0.1429, 0.0, 0.0, 0.4713, 0.1429, 0.5287, 0.1429, 0.0, 0.0, 0.2989, 0.1429, 0.4713, 0.1429, 0.0, 0.0, 0.2414, 0.1429, 0.2989, 0.1429, 0.0, 0.0, 0.06897, 0.1429, 0.2414, 0.1429, 1.0, 1.0, 0.06897, 0.8571, 0.0, 1.0, 1.0, 1.0, 0.2414, 0.8571, 0.06897, 0.8571, 1.0, 1.0, 0.2989, 0.8571, 0.2414, 0.8571, 1.0, 1.0, 0.4713, 0.8571, 0.2989, 0.8571, 1.0, 1.0, 0.5287, 0.8571, 0.4713, 0.8571, 1.0, 1.0, 0.7011, 0.8571, 0.5287, 0.8571, 1.0, 1.0, 0.7586, 0.8571, 0.7011, 0.8571, 1.0, 0.0, 1.0, 1.0, 0.0, 1.0, 1.0, 0.0, 0.0, 1.0, 0.0, 0.0, 1.0, 1.0, 1.0, 0.0, 0.0, 0.0, 1.0, 1.0, 0.0, 0.0, 0.0, 1.0, 1.0, 0.0, 1.0, 1.0, 0.0, 1.0, 1.0, 0.0, 0.0, 1.0, 0.0, 0.0, 1.0, 1.0, 1.0, 0.0, 0.0, 0.0, 1.0, 1.0, 0.0, 0.0, 0.0, 1.0, 1.0, 1.0, 0.0, 0.0, 0.0, 1.0, 1.0, 1.0, 1.0, 0.0, 0.0, 0.0, 1.0, 1.0, 0.0, 1.0, 0.0, 0.0, 1.0, 0.0, 1.0, 1.0, 0.0, 0.0, 0.0, 1.0, 1.0, 1.0, 1.0, 0.0, 0.0, 1.0, 1.0, 0.0, 0.0, 0.0, 1.0, 0.0, 1.0, 1.0, 0.0, 1.0, 1.0, 0.0, 0.0, 1.0, 0.0, 0.0, 1.0, 1.0, 1.0, 0.0, 0.0, 0.0, 1.0, 1.0, 0.0, 0.0, 0.0, 1.0, 1.0, 1.0, 0.0, 0.0, 0.0, 1.0, 1.0, 1.0, 1.0, 0.0, 0.0, 0.0, 1.0, 0.0, 1.0, 1.0, 0.0, 1.0, 1.0, 0.0, 0.0, 1.0, 0.0, 0.0, 1.0, 1.0, 1.0, 0.0, 0.0, 0.0, 1.0, 1.0, 0.0, 0.0, 0.0, 1.0, 1.0, 0.0, 1.0, 1.0, 0.0, 1.0, 1.0, 0.0, 0.0, 1.0, 0.0, 0.0, 1.0, 1.0, 1.0, 0.0, 0.0, 0.0, 1.0, 1.0, 0.0, 0.0, 0.0, 1.0, 1.0, 1.0, 0.0, 0.0, 0.0, 1.0, 1.0, 1.0, 1.0, 0.0, 0.0, 0.0, 1.0, 1.0, 1.0, 0.0, 0.0, 0.0, 1.0, 1.0, 0.0, 0.0, 0.0, 1.0, 1.0, 1.0, 0.0, 0.0, 0.0, 1.0, 1.0, 1.0, 1.0, 0.0, 0.0, 0.0, 1.0, 0.0, 1.0, 1.0, 0.0, 1.0, 1.0, 0.0, 0.0, 1.0, 0.0, 0.0, 1.0, 1.0, 1.0, 0.0, 0.0, 0.0, 1.0, 1.0, 0.0, 0.0, 0.0, 1.0, 1.0, 1.0, 0.0, 1.0, 0.0, 0.0, 1.0, 1.0, 0.0, 0.0, 1.0, 0.0, 1.0, 0.0, 1.0, 1.0, 0.0, 1.0, 1.0, 0.0, 0.0, 1.0, 0.0, 0.0, 1.0, 1.0, 1.0, 0.0, 0.0, 0.0, 1.0, 1.0, 0.0, 0.0, 0.0, 1.0, 1.0, 0.0, 0.0, 0.0, 0.0, 1.0, 1.0, 1.0, 1.0, 0.0, 0.0, 1.0, 1.0, 0.0, 1.0, 1.0, 0.0, 1.0, 1.0, 0.0, 0.0, 1.0, 0.0, 0.0, 1.0, 1.0, 0.0, 0.0, 0.0, 1.0, 1.0, 0.0, 0.0, 0.0, 1.0, 1.0, 1.0, 0.0, 0.0, 0.0, 0.0, 1.0, 1.0, 1.0, 1.0, 0.0, 0.0, 1.0, 1.0, 0.0, 1.0, 1.0, 0.0, 1.0, 1.0, 0.0, 0.0, 1.0, 0.0, 0.0, 1.0, 0.0, 1.0, 1.0, 0.0, 1.0, 1.0, 0.0, 0.0, 1.0, 0.0, 0.0, 1.0, 0.0, 1.0, 1.0, 0.0, 1.0, 1.0, 0.0, 0.0, 1.0, 0.0, 0.0, 1.0, 0.0, 1.0, 1.0, 0.0, 1.0, 1.0, 0.0, 0.0, 1.0, 0.0, 0.0, 0.0, 0.7229, 0.0, 0.2771, 0.06667, 0.0, 0.06667, 1.0, 0.0, 0.7229, 0.06667, 0.0, 1.0, 0.0, 0.06667, 1.0, 0.06667, 0.0, 1.0, 1.0, 0.06667, 1.0, 1.0, 0.0, 0.0, 0.7229, 0.0, 0.2771, 0.06667, 0.0, 0.06667, 1.0, 0.0, 0.7229, 0.06667, 0.0, 1.0, 0.0, 0.06667, 1.0, 0.06667, 0.0, 1.0, 1.0, 0.06667, 1.0, 1.0, 0.0, 0.06667, 1.0, 0.0, 0.2771, 0.06667, 0.0, 0.06667, 1.0, 0.0, 0.7229, 0.0, 0.2771, 1.0, 0.0, 0.06667, 1.0, 0.06667, 0.0, 1.0, 1.0, 0.06667, 1.0, 1.0, 0.0, 0.06667, 1.0, 0.06667, 0.0, 0.0, 0.2771, 0.06667, 1.0, 0.0, 0.2771, 0.0, 0.7229, 1.0, 0.0, 0.06667, 0.0, 0.06667, 1.0, 1.0, 1.0, 1.0, 0.0, 0.06667, 1.0, 0.06667, 1.0, 0.0, 0.2771, 0.06667, 0.0, 0.06667, 1.0, 0.0, 0.7229, 0.0, 0.2771, 1.0, 1.0, 0.06667, 0.0, 1.0, 0.0, 1.0, 1.0, 0.06667, 1.0, 0.06667, 0.0, 1.0, 1.0, 1.0, 0.0, 0.0, 0.0, 1.0, 1.0, 0.0, 0.0, 0.0, 1.0, 1.0, 0.0, 0.7229, 1.0, 0.2771, 1.0, 1.0, 0.0, 0.2771, 1.0, 0.0, 0.0, 1.0, 1.0, 0.0, 0.0, 1.0, 0.0, 1.0, 1.0, 0.0, 1.0, 0.0, 0.0, 1.0, 1.0, 1.0, 0.0, 0.0, 0.0, 1.0, 1.0, 0.0, 0.0, 0.0, 1.0, 0.7229, 1.0, 1.0, 0.0, 0.0, 0.0, 0.7229, 1.0, 0.0, 0.0, 0.2771, 1.0, 1.0, 0.0, 0.0, 1.0, 0.0, 0.0, 1.0, 1.0, 0.0, 1.0, 1.0, 0.0, 1.0, 1.0, 1.0, 0.0, 0.0, 0.0, 1.0, 1.0, 0.0, 0.0, 0.0, 1.0, 0.7229, 1.0, 1.0, 0.0, 0.0, 0.0, 0.7229, 1.0, 0.0, 0.0, 0.2771, 1.0, 1.0, 1.0, 0.0, 0.0, 1.0, 0.0, 1.0, 1.0, 0.0, 1.0, 0.0, 0.0, 1.0, 1.0, 1.0, 0.0, 0.0, 0.0, 1.0, 1.0, 0.0, 0.0, 0.0, 1.0, 0.7229, 1.0, 1.0, 0.0, 0.0, 0.0, 0.7229, 1.0, 0.0, 0.0, 0.2771, 1.0, 1.0, 0.0, 0.0, 1.0, 0.0, 0.0, 1.0, 1.0, 0.0, 1.0, 1.0, 0.0, 1.0, 1.0, 1.0, 0.0, 0.0, 0.0, 1.0, 1.0, 0.0, 0.0, 0.0, 1.0, 1.0, 0.0, 0.0, 0.0, 0.2771, 1.0, 0.7229, 1.0, 1.0, 0.0, 0.2771, 1.0, 1.0, 1.0, 0.0, 0.0, 1.0, 0.0, 1.0, 1.0, 0.0, 1.0, 0.0, 0.0, 1.0, 1.0, 0.0, 0.0, 1.0, 0.0, 1.0, 1.0, 0.0, 1.0, 0.0, 0.0, 1.0, 0.0, 0.7229, 1.0, 0.2771, 1.0, 1.0, 0.0, 0.2771, 1.0, 0.0, 0.0, 1.0, 0.0, 0.0, 0.0, 0.2771, 1.0, 0.7229, 1.0, 1.0, 0.0, 0.2771, 1.0, 0.0, 0.0, 0.0, 1.0, 1.0, 1.0, 1.0, 0.0, 0.0, 0.0, 1.0, 1.0, 1.0, 1.0, 1.0, 0.0, 0.0, 0.0, 1.0, 1.0, 0.0, 0.0, 0.0, 1.0, 0.7229, 1.0, 0.2771, 1.0, 0.0, 0.0, 1.0, 0.0, 0.7229, 1.0, 0.0, 0.0, 1.0, 0.0, 0.0, 0.0, 0.2771, 1.0, 0.7229, 1.0, 1.0, 0.0, 0.2771, 1.0, 0.0, 0.0, 0.0, 1.0, 1.0, 1.0, 1.0, 0.0, 0.0, 0.0, 1.0, 1.0, 1.0, 1.0, 1.0, 0.0, 0.0, 0.0, 1.0, 1.0, 0.0, 0.0, 0.0, 1.0, 0.7229, 1.0, 0.2771, 1.0, 0.0, 0.0, 1.0, 0.0, 0.7229, 1.0, 0.0, 0.0, 0.7229, 1.0, 1.0, 0.0, 0.0, 0.0, 0.7229, 1.0, 0.0, 0.0, 0.2771, 1.0, 1.0, 0.0, 0.0, 0.0, 0.0, 1.0, 1.0, 0.0, 0.0, 1.0, 1.0, 1.0, 1.0, 1.0, 1.0, 0.0, 0.0, 0.0, 1.0, 1.0, 0.0, 0.0, 0.0, 1.0, 1.0, 0.0, 0.7229, 1.0, 0.2771, 1.0, 1.0, 0.0, 0.2771, 1.0, 0.0, 0.0, 1.0, 0.0, 0.0, 0.0, 0.2771, 1.0, 0.7229, 1.0, 1.0, 0.0, 0.2771, 1.0, 1.0, 0.0, 0.0, 0.0, 0.0, 1.0, 1.0, 0.0, 0.0, 1.0, 1.0, 1.0, 1.0, 0.0, 0.0, 1.0, 1.0, 1.0, 1.0, 0.0, 0.0, 0.0, 0.0, 1.0, 1.0, 0.0, 0.7229, 1.0, 0.2771, 1.0, 1.0, 0.0, 0.2771, 1.0, 0.0, 0.0, 0.7229, 1.0, 1.0, 0.0, 0.0, 0.0, 0.7229, 1.0, 0.0, 0.0, 0.2771, 1.0, 1.0, 0.0, 0.0, 0.0, 0.0, 1.0, 1.0, 0.0, 0.0, 1.0, 1.0, 1.0, 1.0, 0.0, 0.0, 0.0, 0.2771, 1.0, 0.7229, 1.0, 1.0, 0.0, 0.2771, 1.0, 0.7229, 1.0, 0.2771, 1.0, 0.0, 0.0, 1.0, 0.0, 0.7229, 1.0, 0.0, 0.0, 1.0, 0.0, 0.7229, 1.0, 0.2771, 1.0, 1.0, 0.0, 0.2771, 1.0, 0.0, 0.0, 1.0, 0.0, 0.7229, 1.0, 0.2771, 1.0, 1.0, 0.0, 0.2771, 1.0, 0.0, 0.0, 1.0, 0.0, 0.7229, 1.0, 0.2771, 1.0, 1.0, 0.0, 0.2771, 1.0, 0.0, 0.0, 0.375, 0.5833, 0.0, 0.0, 0.375, 0.3056, 0.0, 1.0, 0.0, 0.0, 0.375, 0.5833, 1.0, 0.0, 0.625, 0.3056, 0.375, 0.3056, 1.0, 0.0, 0.375, 0.3056, 0.0, 0.0, 0.625, 0.5833, 0.625, 0.3056, 1.0, 0.0, 0.625, 0.5833, 0.0, 1.0, 0.375, 0.5833, 1.0, 1.0, 0.0, 1.0, 0.625, 0.5833, 1.0, 1.0, 0.625, 0.5833, 1.0, 0.0, 1.0, 1.0, 1.0, 0.0, 0.0, 0.0, 1.0, 1.0, 0.0, 0.0, 0.0, 1.0, 0.2, 0.8903, 0.0, 0.7014, 0.0, 0.8903, 0.2, 0.7014, 0.0, 0.7014, 0.2, 0.8903, 1.0, 1.0, 0.2, 0.8903, 0.2, 1.0, 1.0, 1.0, 0.2, 0.7014, 0.2, 0.8903, 0.2, 0.0, 0.0, 0.1875, 0.2, 0.1875, 0.2, 0.0, 0.0, 0.0, 0.0, 0.1875, 1.0, 0.0, 0.2, 0.1875, 0.2, 0.7014, 1.0, 0.0, 0.2, 0.7014, 1.0, 1.0, 1.0, 0.0, 0.2, 0.0, 0.2, 0.1875, 1.0, 1.0, 0.0, 1.0, 0.1, 0.5123, 1.0, 1.0, 0.1, 0.5123, 0.9, 0.5123, 0.9, 0.0, 0.1, 0.5123, 0.1, 0.0, 0.9, 0.0, 0.9, 0.5123, 0.1, 0.5123, 0.2, 0.1875, 0.0, 0.0, 0.2, 0.0, 0.2, 0.1875, 0.0, 0.1875, 0.0, 0.0, 1.0, 0.0, 0.2, 0.7014, 0.2, 0.1875, 1.0, 0.0, 0.2, 0.1875, 0.2, 0.0, 0.2, 0.8903, 0.0, 0.7014, 0.2, 0.7014, 0.2, 0.8903, 0.0, 0.8903, 0.0, 0.7014, 1.0, 1.0, 0.2, 1.0, 0.2, 0.8903, 1.0, 1.0, 0.2, 0.7014, 1.0, 0.0, 1.0, 1.0, 0.2, 0.8903, 0.2, 0.7014, 1.0, 0.0, 1.0, 1.0, 0.0, 1.0, 1.0, 0.0, 0.0, 1.0, 0.0, 0.0, 0.625, 0.3056, 0.83, 0.1875, 0.83, 0.0, 0.83, 0.7014, 1.0, 0.7014, 1.0, 0.1875, 0.83, 0.7014, 1.0, 0.1875, 0.83, 0.1875, 0.17, 0.0, 0.625, 0.3056, 0.83, 0.0, 0.375, 0.3056, 0.625, 0.3056, 0.17, 0.0, 0.625, 0.5833, 0.83, 0.1875, 0.625, 0.3056, 0.625, 0.5833, 0.83, 0.7014, 0.83, 0.1875, 0.83, 0.8903, 1.0, 1.0, 1.0, 0.8903, 0.83, 0.8903, 0.83, 0.7014, 0.625, 0.5833, 0.17, 0.1875, 0.375, 0.3056, 0.17, 0.0, 0.375, 0.5833, 0.375, 0.3056, 0.17, 0.1875, 0.17, 0.7014, 0.17, 0.1875, 0.0, 0.1875, 0.17, 0.7014, 0.375, 0.5833, 0.17, 0.1875, 0.17, 0.8903, 0.625, 0.5833, 0.375, 0.5833, 0.17, 0.8903, 0.83, 0.8903, 0.625, 0.5833, 0.17, 0.8903, 0.375, 0.5833, 0.17, 0.7014, 0.0, 0.7014, 0.17, 0.7014, 0.0, 0.1875, 0.0, 1.0, 0.17, 0.8903, 0.0, 0.8903, 0.0, 1.0, 1.0, 1.0, 0.83, 0.8903, 0.0, 1.0, 0.83, 0.8903, 0.17, 0.8903, 1.0, 1.0, 0.939, 0.0, 0.06097, 0.0, 1.0, 1.0, 0.06097, 0.0, 0.0, 1.0, 1.0, 0.0, 0.0, 0.0, 0.0, 1.0, 1.0, 1.0, 1.0, 0.0, 0.0, 1.0, 1.0, 1.0, 0.0, 0.0, 0.0, 1.0, 1.0, 1.0, 1.0, 0.0, 0.0, 0.0, 1.0, 0.0, 1.0, 1.0, 0.0, 1.0, 1.0, 0.0, 0.0, 1.0, 0.0, 0.0, 0.0, 1.0, 1.0, 1.0, 1.0, 0.0, 0.0, 1.0, 1.0, 0.0, 0.0, 0.0, 1.0, 0.0, 0.0, 0.0, 0.0, 1.0, 1.0, 1.0, 1.0, 0.0, 0.0, 1.0, 1.0, 0.0, 1.0, 1.0, 0.0, 1.0, 1.0, 0.0, 0.0, 1.0, 0.0, 0.0, 0.9, 1.0, 0.1, 1.0, 0.1, 0.4877, 0.9, 0.4877, 0.1, 0.4877, 0.0, 0.0, 0.9, 0.4877, 0.9, 1.0, 0.1, 0.4877, 1.0, 0.0, 0.9, 0.4877, 0.0, 0.0, 1.0, 0.0, 0.0, 0.0, 0.06097, 1.0, 0.939, 1.0, 1.0, 0.0, 0.06097, 1.0, 1.0, 0.0, 0.0, 1.0, 0.0, 0.0, 1.0, 0.0, 1.0, 1.0, 0.0, 1.0, 1.0, 1.0, 0.0, 0.0, 0.0, 1.0, 1.0, 1.0, 1.0, 0.0, 0.0, 0.0, 0.0, 1.0, 1.0, 1.0, 1.0, 0.0, 0.0, 1.0, 1.0, 0.0, 0.0, 0.0, 1.0, 0.0, 0.0, 1.0, 0.0, 0.0, 1.0, 0.0, 1.0, 1.0, 0.0, 1.0, 1.0, 0.0, 0.0, 0.0, 0.0, 1.0, 1.0, 1.0, 1.0, 0.0, 0.0, 1.0, 1.0, 1.0, 1.0, 0.0, 0.0, 0.0, 1.0, 1.0, 0.0, 0.0, 0.0, 1.0, 1.0, 1.0, 1.0, 0.0, 0.0, 0.0, 1.0, 1.0, 0.0, 0.0, 0.0, 1.0, 1.0, 0.0, 1.0, 1.0, 0.0, 1.0, 1.0, 0.0, 0.0, 1.0, 0.0, 0.0, 1.0, 1.0, 0.0, 0.0, 0.0, 1.0, 1.0, 1.0, 1.0, 0.0, 0.0, 0.0, 1.0, 1.0, 1.0, 0.0, 0.0, 0.0, 1.0, 1.0, 0.0, 0.0, 0.0, 1.0, 1.0, 0.0, 0.0, 1.0, 0.0, 0.0, 1.0, 0.0, 1.0, 1.0, 0.0, 1.0, 1.0, 1.0, 0.0, 1.0, 0.0, 0.0, 1.0, 0.0, 1.0, 1.0, 0.0, 0.0, 0.9271, 0.5, 0.0, 0.0, 0.07293, 0.5, 0.9271, 0.5, 0.07293, 0.5, 0.0, 1.0, 1.0, 0.0, 0.0, 0.0, 0.9271, 0.5, 1.0, 1.0, 0.9271, 0.5, 0.0, 1.0, 0.375, 0.6562, 0.0, 1.0, 0.0, 0.0, 0.375, 0.6562, 0.0, 0.0, 0.375, 0.3438, 1.0, 0.0, 0.625, 0.3438, 0.375, 0.3438, 1.0, 0.0, 0.375, 0.3438, 0.0, 0.0, 0.625, 0.6562, 0.0, 1.0, 0.375, 0.6562, 1.0, 1.0, 0.625, 0.6562, 0.625, 0.3438, 1.0, 1.0, 0.0, 1.0, 0.625, 0.6562, 1.0, 1.0, 0.625, 0.3438, 1.0, 0.0, 0.9271, 0.5, 0.0, 1.0, 0.07293, 0.5, 0.9271, 0.5, 0.07293, 0.5, 0.0, 0.0, 1.0, 1.0, 0.0, 1.0, 0.9271, 0.5, 1.0, 0.0, 0.9271, 0.5, 0.0, 0.0, 1.0, 1.0, 1.0, 0.0, 0.0, 0.0, 1.0, 1.0, 0.0, 0.0, 0.0, 1.0, 1.0, 1.0, 0.0, 1.0, 0.06097, 0.0, 0.939, 0.0, 1.0, 1.0, 0.06097, 0.0, 0.2, 0.789, 0.0, 1.0, 0.2, 1.0, 0.2, 0.789, 0.0, 0.789, 0.0, 1.0, 0.2, 0.0, 0.0, 0.211, 0.2, 0.211, 0.2, 0.0, 0.0, 0.0, 0.0, 0.211, 1.0, 1.0, 0.2, 0.211, 0.2, 0.789, 1.0, 1.0, 0.2, 0.789, 0.2, 1.0, 1.0, 0.0, 0.2, 0.211, 1.0, 1.0, 1.0, 0.0, 0.2, 0.0, 0.2, 0.211, 1.0, 1.0, 0.0, 1.0, 0.1, 0.5123, 1.0, 1.0, 0.1, 0.5123, 0.9, 0.5123, 0.9, 0.0, 0.1, 0.5123, 0.1, 0.0, 0.9, 0.0, 0.9, 0.5123, 0.1, 0.5123, 0.2, 0.211, 0.0, 0.0, 0.2, 0.0, 0.2, 0.211, 0.0, 0.211, 0.0, 0.0, 1.0, 0.0, 0.2, 0.211, 0.2, 0.0, 0.2, 1.0, 0.0, 0.789, 0.2, 0.789, 0.2, 1.0, 0.0, 1.0, 0.0, 0.789, 1.0, 1.0, 0.2, 0.789, 0.2, 0.211, 1.0, 1.0, 0.2, 0.211, 1.0, 0.0, 1.0, 1.0, 0.2, 1.0, 0.2, 0.789, 1.0, 0.0, 1.0, 1.0, 0.0, 1.0, 1.0, 0.0, 0.0, 1.0, 0.0, 0.0, 1.0, 0.0, 0.939, 1.0, 0.06097, 1.0, 1.0, 0.0, 0.06097, 1.0, 0.0, 0.0, 1.0, 1.0, 0.939, 0.0, 0.06097, 0.0, 1.0, 1.0, 0.06097, 0.0, 0.0, 1.0, 0.0, 1.0, 1.0, 1.0, 1.0, 0.0, 0.0, 1.0, 1.0, 0.0, 0.0, 0.0, 1.0, 1.0, 0.0, 0.0, 0.0, 1.0, 1.0, 1.0, 1.0, 0.0, 0.0, 0.0, 1.0, 0.0, 1.0, 1.0, 0.0, 1.0, 1.0, 0.0, 0.0, 1.0, 0.0, 0.0, 0.625, 0.3438, 0.83, 0.211, 0.83, 0.0, 0.83, 0.789, 1.0, 0.789, 1.0, 0.211, 0.83, 0.789, 1.0, 0.211, 0.83, 0.211, 0.17, 0.0, 0.625, 0.3438, 0.83, 0.0, 0.375, 0.3438, 0.625, 0.3438, 0.17, 0.0, 0.625, 0.6562, 0.83, 0.789, 0.83, 0.211, 0.625, 0.6562, 0.83, 0.211, 0.625, 0.3438, 0.83, 1.0, 0.83, 0.789, 0.625, 0.6562, 0.17, 0.211, 0.375, 0.3438, 0.17, 0.0, 0.375, 0.6562, 0.83, 1.0, 0.625, 0.6562, 0.375, 0.6562, 0.375, 0.3438, 0.17, 0.211, 0.17, 0.789, 0.17, 0.211, 0.0, 0.211, 0.17, 0.789, 0.375, 0.6562, 0.17, 0.211, 0.17, 1.0, 0.83, 1.0, 0.375, 0.6562, 0.17, 1.0, 0.375, 0.6562, 0.17, 0.789, 0.0, 0.789, 0.17, 0.789, 0.0, 0.211, 1.0, 1.0, 0.0, 0.0, 0.0, 1.0, 1.0, 1.0, 1.0, 0.0, 0.0, 0.0, 1.0, 1.0, 0.0, 0.0, 0.0, 1.0, 1.0, 1.0, 1.0, 0.0, 0.0, 0.0, 1.0, 0.0, 1.0, 1.0, 0.0, 1.0, 1.0, 0.0, 0.0, 1.0, 0.0, 0.0, 0.9, 0.4877, 0.1, 0.4877, 0.0, 0.0, 0.9, 0.4877, 0.9, 1.0, 0.1, 1.0, 0.9, 0.4877, 0.1, 1.0, 0.1, 0.4877, 1.0, 0.0, 0.9, 0.4877, 0.0, 0.0, 0.939, 1.0, 1.0, 0.0, 0.0, 0.0, 0.939, 1.0, 0.0, 0.0, 0.06097, 1.0, 1.0, 0.0, 0.0, 1.0, 0.0, 0.0, 1.0, 0.0, 1.0, 1.0, 0.0, 1.0, 1.0, 1.0, 0.0, 0.0, 0.0, 1.0, 1.0, 1.0, 1.0, 0.0, 0.0, 0.0, 1.0, 1.0, 1.0, 0.0, 0.0, 0.0, 1.0, 1.0, 0.0, 0.0, 0.0, 1.0, 1.0, 0.0, 0.0, 1.0, 0.0, 0.0, 1.0, 0.0, 1.0, 1.0, 0.0, 1.0, 1.0, 0.0, 0.0, 0.0, 0.0, 1.0, 1.0, 1.0, 1.0, 0.0, 0.0, 1.0, 0.0, 1.0, 1.0, 1.0, 1.0, 0.0, 0.0, 1.0, 1.0, 0.0, 0.0, 0.0, 1.0, 1.0, 1.0, 0.0, 0.0, 0.0, 1.0, 1.0, 0.0, 0.0, 0.0, 1.0, 1.0, 0.0, 1.0, 1.0, 0.0, 1.0, 1.0, 0.0, 0.0, 1.0, 0.0, 0.0, 1.0, 0.0, 0.0, 0.0, 0.07293, 0.5, 0.9271, 0.5, 0.07293, 0.5, 0.0, 1.0, 0.9271, 0.5, 1.0, 0.0, 0.07293, 0.5, 1.0, 1.0, 0.9271, 0.5, 0.0, 1.0, 1.0, 0.0, 0.0, 1.0, 0.0, 0.0, 1.0, 0.0, 1.0, 1.0, 0.0, 1.0, 0.17, 0.0, 0.0, 0.0, 0.1, 0.4877, 0.1, 1.0, 0.17, 0.0, 0.1, 0.4877, 1.0, 0.0, 0.83, 0.0, 0.9, 0.4877, 0.9, 1.0, 0.83, 0.0, 0.17, 0.0, 0.9, 1.0, 0.17, 0.0, 0.1, 1.0, 0.9, 1.0, 0.9, 0.4877, 0.83, 0.0, 1.0, 1.0, 0.0, 0.0, 0.0, 1.0, 1.0, 1.0, 1.0, 0.0, 0.0, 0.0, 1.0, 1.0, 1.0, 0.0, 0.0, 0.0, 1.0, 1.0, 0.0, 0.0, 0.0, 1.0, 1.0, 0.0, 1.0, 1.0, 0.0, 1.0, 1.0, 0.0, 0.0, 1.0, 0.0, 0.0, 0.375, 0.6562, 0.0, 1.0, 0.0, 0.0, 0.375, 0.6562, 0.0, 0.0, 0.375, 0.3438, 0.625, 0.3438, 0.375, 0.3438, 0.0, 0.0, 1.0, 0.0, 0.625, 0.3438, 0.0, 0.0, 1.0, 1.0, 0.625, 0.6562, 0.625, 0.3438, 1.0, 1.0, 0.375, 0.6562, 0.625, 0.6562, 1.0, 1.0, 0.0, 1.0, 0.375, 0.6562, 1.0, 1.0, 0.625, 0.3438, 1.0, 0.0, 0.9271, 0.5, 0.07293, 0.5, 0.0, 0.0, 1.0, 1.0, 0.0, 1.0, 0.07293, 0.5, 1.0, 1.0, 0.07293, 0.5, 0.9271, 0.5, 1.0, 0.0, 0.9271, 0.5, 0.0, 0.0, 1.0, 1.0, 1.0, 0.0, 0.0, 0.0, 1.0, 1.0, 0.0, 0.0, 0.0, 1.0, 0.939, 0.0, 1.0, 1.0, 0.0, 1.0, 0.939, 0.0, 0.0, 1.0, 0.06097, 0.0, 0.17, 1.0, 0.1, 0.0, 0.1, 0.5123, 0.17, 1.0, 0.1, 0.5123, 0.0, 1.0, 0.83, 1.0, 0.9, 0.0, 0.1, 0.0, 0.83, 1.0, 0.1, 0.0, 0.17, 1.0, 0.9, 0.5123, 0.9, 0.0, 0.83, 1.0, 1.0, 1.0, 0.9, 0.5123, 0.83, 1.0, 0.2, 1.0, 0.0, 0.789, 0.0, 1.0, 0.2, 0.789, 0.0, 0.789, 0.2, 1.0, 1.0, 1.0, 0.2, 0.211, 0.2, 0.789, 1.0, 1.0, 0.2, 0.789, 0.2, 1.0, 0.2, 0.0, 0.0, 0.211, 0.2, 0.211, 0.2, 0.0, 0.0, 0.0, 0.0, 0.211, 1.0, 0.0, 0.2, 0.211, 1.0, 1.0, 1.0, 0.0, 0.2, 0.0, 0.2, 0.211, 0.9, 0.5123, 0.0, 1.0, 0.1, 0.5123, 1.0, 1.0, 0.0, 1.0, 0.9, 0.5123, 0.9, 0.0, 0.1, 0.5123, 0.1, 0.0, 0.9, 0.0, 0.9, 0.5123, 0.1, 0.5123, 0.2, 0.211, 0.0, 0.0, 0.2, 0.0, 0.2, 0.211, 0.0, 0.211, 0.0, 0.0, 1.0, 0.0, 0.2, 0.211, 0.2, 0.0, 0.2, 1.0, 0.0, 0.789, 0.2, 0.789, 0.2, 1.0, 0.0, 1.0, 0.0, 0.789, 1.0, 1.0, 0.2, 0.789, 0.2, 0.211, 1.0, 1.0, 0.2, 0.211, 1.0, 0.0, 1.0, 1.0, 0.2, 1.0, 0.2, 0.789, 1.0, 0.0, 1.0, 1.0, 0.0, 1.0, 1.0, 0.0, 0.0, 1.0, 0.0, 0.0, 1.0, 0.0, 0.939, 1.0, 0.06097, 1.0, 1.0, 0.0, 0.06097, 1.0, 0.0, 0.0, 1.0, 1.0, 0.939, 0.0, 0.06097, 0.0, 1.0, 1.0, 0.06097, 0.0, 0.0, 1.0, 0.0, 1.0, 1.0, 1.0, 1.0, 0.0, 0.0, 1.0, 1.0, 0.0, 0.0, 0.0, 1.0, 1.0, 0.0, 0.0, 0.0, 1.0, 1.0, 1.0, 1.0, 0.0, 0.0, 0.0, 1.0, 0.0, 1.0, 1.0, 0.0, 1.0, 1.0, 0.0, 0.0, 1.0, 0.0, 0.0, 0.625, 0.3438, 0.83, 0.211, 0.83, 0.0, 0.83, 0.789, 1.0, 0.789, 1.0, 0.211, 0.83, 0.789, 1.0, 0.211, 0.83, 0.211, 0.17, 0.0, 0.625, 0.3438, 0.83, 0.0, 0.375, 0.3438, 0.625, 0.3438, 0.17, 0.0, 0.625, 0.6562, 0.83, 0.789, 0.83, 0.211, 0.625, 0.6562, 0.83, 0.211, 0.625, 0.3438, 0.83, 1.0, 0.83, 0.789, 0.625, 0.6562, 0.17, 0.211, 0.375, 0.3438, 0.17, 0.0, 0.375, 0.6562, 0.375, 0.3438, 0.17, 0.211, 0.17, 0.789, 0.375, 0.6562, 0.17, 0.211, 0.17, 1.0, 0.625, 0.6562, 0.375, 0.6562, 0.17, 1.0, 0.83, 1.0, 0.625, 0.6562, 0.17, 1.0, 0.375, 0.6562, 0.17, 0.789, 0.0, 0.789, 0.17, 0.211, 0.0, 0.211, 0.0, 0.789, 0.17, 0.789, 0.17, 0.211, 0.0, 1.0, 1.0, 1.0, 1.0, 0.0, 0.0, 1.0, 1.0, 0.0, 0.0, 0.0, 1.0, 0.0, 0.0, 0.0, 0.0, 1.0, 1.0, 1.0, 1.0, 0.0, 0.0, 1.0, 1.0, 0.0, 1.0, 1.0, 0.0, 1.0, 1.0, 0.0, 0.0, 1.0, 0.0, 0.0, 0.9, 0.4877, 0.1, 0.4877, 0.0, 0.0, 0.9, 0.4877, 0.9, 1.0, 0.1, 1.0, 0.9, 0.4877, 0.1, 1.0, 0.1, 0.4877, 1.0, 0.0, 0.9, 0.4877, 0.0, 0.0, 0.939, 1.0, 1.0, 0.0, 0.0, 0.0, 0.939, 1.0, 0.0, 0.0, 0.06097, 1.0, 1.0, 1.0, 0.0, 1.0, 0.0, 0.0, 1.0, 0.0, 1.0, 1.0, 0.0, 0.0, 1.0, 1.0, 0.0, 0.0, 0.0, 1.0, 1.0, 1.0, 1.0, 0.0, 0.0, 0.0, 0.0, 1.0, 1.0, 1.0, 1.0, 0.0, 0.0, 1.0, 1.0, 0.0, 0.0, 0.0, 1.0, 0.0, 0.0, 1.0, 0.0, 0.0, 1.0, 0.0, 1.0, 1.0, 0.0, 1.0, 1.0, 1.0, 0.0, 0.0, 0.0, 1.0, 1.0, 1.0, 1.0, 0.0, 0.0, 0.0, 0.0, 1.0, 1.0, 1.0, 1.0, 0.0, 0.0, 1.0, 1.0, 0.0, 0.0, 0.0, 1.0, 1.0, 1.0, 0.0, 0.0, 0.0, 1.0, 1.0, 0.0, 0.0, 0.0, 1.0, 1.0, 0.0, 1.0, 1.0, 0.0, 1.0, 1.0, 0.0, 0.0, 1.0, 0.0, 0.0, 1.0, 0.0, 0.0, 0.0, 0.07293, 0.5, 0.9271, 0.5, 0.07293, 0.5, 0.0, 1.0, 0.9271, 0.5, 1.0, 0.0, 0.07293, 0.5, 1.0, 1.0, 0.9271, 0.5, 0.0, 1.0, 1.0, 0.0, 0.0, 1.0, 0.0, 0.0, 1.0, 0.0, 1.0, 1.0, 0.0, 1.0, 0.17, 0.0, 0.0, 0.0, 0.1, 0.4877, 0.1, 1.0, 0.17, 0.0, 0.1, 0.4877, 1.0, 0.0, 0.83, 0.0, 0.9, 0.4877, 0.9, 1.0, 0.83, 0.0, 0.17, 0.0, 0.9, 1.0, 0.17, 0.0, 0.1, 1.0, 0.9, 1.0, 0.9, 0.4877, 0.83, 0.0, 1.0, 1.0, 0.0, 0.0, 0.0, 1.0, 1.0, 1.0, 1.0, 0.0, 0.0, 0.0, 1.0, 1.0, 1.0, 0.0, 0.0, 0.0, 1.0, 1.0, 0.0, 0.0, 0.0, 1.0, 1.0, 0.0, 1.0, 1.0, 0.0, 1.0, 1.0, 0.0, 0.0, 1.0, 0.0, 0.0, 0.375, 0.6562, 0.0, 1.0, 0.0, 0.0, 0.375, 0.6562, 0.0, 0.0, 0.375, 0.3438, 1.0, 0.0, 0.625, 0.3438, 0.375, 0.3438, 1.0, 0.0, 0.375, 0.3438, 0.0, 0.0, 1.0, 1.0, 0.625, 0.6562, 0.625, 0.3438, 1.0, 1.0, 0.375, 0.6562, 0.625, 0.6562, 1.0, 1.0, 0.0, 1.0, 0.375, 0.6562, 1.0, 1.0, 0.625, 0.3438, 1.0, 0.0, 0.9271, 0.5, 0.0, 1.0, 0.07293, 0.5, 0.9271, 0.5, 0.07293, 0.5, 0.0, 0.0, 1.0, 1.0, 0.0, 1.0, 0.9271, 0.5, 1.0, 0.0, 0.9271, 0.5, 0.0, 0.0, 1.0, 1.0, 1.0, 0.0, 0.0, 0.0, 1.0, 1.0, 0.0, 0.0, 0.0, 1.0, 0.939, 0.0, 1.0, 1.0, 0.0, 1.0, 0.939, 0.0, 0.0, 1.0, 0.06097, 0.0, 0.17, 1.0, 0.1, 0.0, 0.1, 0.5123, 0.17, 1.0, 0.1, 0.5123, 0.0, 1.0, 0.83, 1.0, 0.9, 0.0, 0.1, 0.0, 0.83, 1.0, 0.1, 0.0, 0.17, 1.0, 0.9, 0.5123, 0.9, 0.0, 0.83, 1.0, 1.0, 1.0, 0.9, 0.5123, 0.83, 1.0, 0.2, 1.0, 0.0, 0.789, 0.0, 1.0, 0.2, 0.789, 0.0, 0.789, 0.2, 1.0, 1.0, 1.0, 0.2, 0.211, 0.2, 0.789, 1.0, 1.0, 0.2, 0.789, 0.2, 1.0, 0.2, 0.0, 0.0, 0.211, 0.2, 0.211, 0.2, 0.0, 0.0, 0.0, 0.0, 0.211, 1.0, 0.0, 0.2, 0.211, 1.0, 1.0, 1.0, 0.0, 0.2, 0.0, 0.2, 0.211, 1.0, 1.0, 0.0, 1.0, 0.1, 0.5123, 1.0, 1.0, 0.1, 0.5123, 0.9, 0.5123, 0.9, 0.0, 0.1, 0.5123, 0.1, 0.0, 0.9, 0.0, 0.9, 0.5123, 0.1, 0.5123, 0.2, 0.211, 0.0, 0.0, 0.2, 0.0, 0.2, 0.211, 0.0, 0.211, 0.0, 0.0, 0.2, 0.789, 0.0, 1.0, 0.0, 0.789, 0.2, 1.0, 0.0, 1.0, 0.2, 0.789, 1.0, 0.0, 0.2, 0.211, 0.2, 0.0, 1.0, 1.0, 0.2, 0.789, 0.2, 0.211, 1.0, 1.0, 0.2, 0.211, 1.0, 0.0, 1.0, 1.0, 0.2, 1.0, 0.2, 0.789, 1.0, 0.0, 1.0, 1.0, 0.0, 1.0, 1.0, 0.0, 0.0, 1.0, 0.0, 0.0, 1.0, 0.0, 0.939, 1.0, 0.06097, 1.0, 1.0, 0.0, 0.06097, 1.0, 0.0, 0.0, 1.0, 1.0, 0.939, 0.0, 0.06097, 0.0, 1.0, 1.0, 0.06097, 0.0, 0.0, 1.0, 1.0, 1.0, 0.0, 0.0, 0.0, 1.0, 1.0, 1.0, 1.0, 0.0, 0.0, 0.0, 1.0, 1.0, 0.0, 0.0, 0.0, 1.0, 1.0, 1.0, 1.0, 0.0, 0.0, 0.0, 1.0, 0.0, 1.0, 1.0, 0.0, 1.0, 1.0, 0.0, 0.0, 1.0, 0.0, 0.0, 0.625, 0.3438, 0.83, 0.211, 0.83, 0.0, 0.83, 0.789, 1.0, 0.789, 1.0, 0.211, 0.83, 0.789, 1.0, 0.211, 0.83, 0.211, 0.17, 0.0, 0.625, 0.3438, 0.83, 0.0, 0.375, 0.3438, 0.625, 0.3438, 0.17, 0.0, 0.625, 0.6562, 0.83, 0.789, 0.83, 0.211, 0.625, 0.6562, 0.83, 0.211, 0.625, 0.3438, 0.83, 1.0, 0.83, 0.789, 0.625, 0.6562, 0.17, 0.211, 0.375, 0.3438, 0.17, 0.0, 0.375, 0.6562, 0.375, 0.3438, 0.17, 0.211, 0.17, 0.789, 0.17, 0.211, 0.0, 0.211, 0.17, 0.789, 0.375, 0.6562, 0.17, 0.211, 0.17, 1.0, 0.625, 0.6562, 0.375, 0.6562, 0.17, 1.0, 0.83, 1.0, 0.625, 0.6562, 0.17, 1.0, 0.375, 0.6562, 0.17, 0.789, 0.0, 0.789, 0.17, 0.789, 0.0, 0.211, 1.0, 1.0, 0.0, 0.0, 0.0, 1.0, 1.0, 1.0, 1.0, 0.0, 0.0, 0.0, 1.0, 1.0, 0.0, 0.0, 0.0, 1.0, 1.0, 1.0, 1.0, 0.0, 0.0, 0.0, 1.0, 0.0, 1.0, 1.0, 0.0, 1.0, 1.0, 0.0, 0.0, 1.0, 0.0, 0.0, 0.9, 1.0, 0.1, 1.0, 0.1, 0.4877, 0.9, 0.4877, 0.1, 0.4877, 0.0, 0.0, 0.9, 0.4877, 0.9, 1.0, 0.1, 0.4877, 1.0, 0.0, 0.9, 0.4877, 0.0, 0.0, 1.0, 0.0, 0.0, 0.0, 0.06097, 1.0, 0.939, 1.0, 1.0, 0.0, 0.06097, 1.0, 1.0, 1.0, 0.0, 1.0, 0.0, 0.0, 1.0, 0.0, 1.0, 1.0, 0.0, 0.0, 1.0, 1.0, 0.0, 0.0, 0.0, 1.0, 1.0, 1.0, 1.0, 0.0, 0.0, 0.0, 1.0, 1.0, 1.0, 0.0, 0.0, 0.0, 1.0, 1.0, 0.0, 0.0, 0.0, 1.0, 1.0, 0.0, 0.0, 1.0, 0.0, 0.0, 1.0, 0.0, 1.0, 1.0, 0.0, 1.0, 1.0, 1.0, 0.0, 0.0, 0.0, 1.0, 1.0, 1.0, 1.0, 0.0, 0.0, 0.0, 1.0, 1.0, 1.0, 0.0, 0.0, 0.0, 1.0, 1.0, 0.0, 0.0, 0.0, 1.0, 1.0, 1.0, 1.0, 0.0, 0.0, 0.0, 1.0, 1.0, 0.0, 0.0, 0.0, 1.0, 1.0, 0.0, 1.0, 1.0, 0.0, 1.0, 1.0, 0.0, 0.0, 1.0, 0.0, 0.0, 0.9271, 0.5, 0.0, 0.0, 0.07293, 0.5, 0.9271, 0.5, 0.07293, 0.5, 0.0, 1.0, 1.0, 0.0, 0.0, 0.0, 0.9271, 0.5, 1.0, 1.0, 0.9271, 0.5, 0.0, 1.0, 1.0, 0.0, 0.0, 1.0, 0.0, 0.0, 1.0, 0.0, 1.0, 1.0, 0.0, 1.0, 0.17, 0.0, 0.0, 0.0, 0.1, 0.4877, 0.1, 1.0, 0.17, 0.0, 0.1, 0.4877, 0.83, 0.0, 0.17, 0.0, 0.1, 1.0, 1.0, 0.0, 0.83, 0.0, 0.9, 0.4877, 0.9, 1.0, 0.83, 0.0, 0.1, 1.0, 0.9, 1.0, 0.9, 0.4877, 0.83, 0.0, 1.0, 0.0, 0.0, 0.0, 0.0, 1.0, 1.0, 1.0, 1.0, 0.0, 0.0, 1.0, 1.0, 1.0, 1.0, 0.0, 0.0, 0.0, 1.0, 1.0, 0.0, 0.0, 0.0, 1.0, 1.0, 1.0, 0.0, 1.0, 0.0, 0.0, 1.0, 0.0, 1.0, 1.0, 0.0, 0.0, 0.13, 0.08889, 0.0, 0.0, 0.13, 0.0, 0.0, 1.0, 0.0, 0.0, 0.13, 0.08889, 0.0, 1.0, 0.13, 0.08889, 0.375, 0.4167, 1.0, 0.0, 0.87, 0.08889, 0.87, 0.0, 0.375, 0.6944, 0.0, 1.0, 0.375, 0.4167, 0.625, 0.6944, 0.0, 1.0, 0.375, 0.6944, 1.0, 1.0, 0.625, 0.6944, 0.625, 0.4167, 1.0, 1.0, 0.87, 0.08889, 1.0, 0.0, 1.0, 1.0, 0.0, 1.0, 0.625, 0.6944, 1.0, 1.0, 0.625, 0.4167, 0.87, 0.08889, 0.13, 0.08889, 0.87, 0.08889, 0.625, 0.4167, 0.13, 0.08889, 0.625, 0.4167, 0.375, 0.4167, 0.9271, 0.5, 0.0, 1.0, 0.07293, 0.5, 0.9271, 0.5, 0.07293, 0.5, 0.0, 0.0, 1.0, 1.0, 0.0, 1.0, 0.9271, 0.5, 1.0, 0.0, 0.9271, 0.5, 0.0, 0.0, 1.0, 1.0, 1.0, 0.0, 0.0, 0.0, 1.0, 1.0, 0.0, 0.0, 0.0, 1.0, 1.0, 1.0, 0.0, 1.0, 0.06097, 0.0, 0.939, 0.0, 1.0, 1.0, 0.06097, 0.0, 0.17, 1.0, 0.1, 0.0, 0.1, 0.5123, 0.17, 1.0, 0.1, 0.5123, 0.0, 1.0, 0.83, 1.0, 0.9, 0.0, 0.1, 0.0, 0.83, 1.0, 0.1, 0.0, 0.17, 1.0, 0.9, 0.5123, 0.9, 0.0, 0.83, 1.0, 1.0, 1.0, 0.9, 0.5123, 0.83, 1.0, 0.2, 0.2986, 0.0, 0.1097, 0.2, 0.1097, 0.2, 0.2986, 0.0, 0.2986, 0.0, 0.1097, 0.2, 0.8125, 0.0, 1.0, 0.0, 0.8125, 1.0, 0.0, 0.2, 0.1097, 0.2, 0.0, 1.0, 0.0, 0.2, 0.2986, 0.2, 0.1097, 0.2, 1.0, 0.0, 1.0, 0.2, 0.8125, 1.0, 1.0, 0.2, 0.8125, 0.2, 0.2986, 1.0, 1.0, 0.2, 0.2986, 1.0, 0.0, 1.0, 1.0, 0.2, 1.0, 0.2, 0.8125, 0.2, 0.8125, 0.0, 1.0, 0.2, 1.0, 0.2, 0.8125, 0.0, 0.8125, 0.0, 1.0, 1.0, 1.0, 0.2, 0.2986, 0.2, 0.8125, 1.0, 1.0, 0.2, 0.8125, 0.2, 1.0, 0.2, 0.1097, 0.0, 0.2986, 0.2, 0.2986, 0.2, 0.1097, 0.0, 0.1097, 0.0, 0.2986, 1.0, 0.0, 0.2, 0.0, 0.2, 0.1097, 1.0, 0.0, 0.2, 0.2986, 1.0, 1.0, 1.0, 0.0, 0.2, 0.1097, 0.2, 0.2986, 0.4559, 0.4542, 0.0, 0.0, 0.0, 1.0, 0.4559, 0.4542, 0.0, 1.0, 0.4559, 0.5458, 0.5441, 0.5458, 0.4559, 0.5458, 0.0, 1.0, 1.0, 1.0, 0.5441, 0.5458, 0.0, 1.0, 1.0, 0.0, 0.5441, 0.4542, 0.5441, 0.5458, 1.0, 0.0, 0.4559, 0.4542, 0.5441, 0.4542, 1.0, 0.0, 0.0, 0.0, 0.4559, 0.4542, 1.0, 0.0, 0.5441, 0.5458, 1.0, 1.0, 1.0, 0.0, 1.0, 1.0, 0.0, 1.0, 1.0, 0.0, 0.0, 1.0, 0.0, 0.0, 1.0, 0.0, 0.939, 1.0, 0.06097, 1.0, 1.0, 0.0, 0.06097, 1.0, 0.0, 0.0, 1.0, 0.0, 0.0, 1.0, 0.0, 0.0, 1.0, 0.0, 1.0, 1.0, 0.0, 1.0, 1.0, 1.0, 0.0, 0.0, 0.0, 1.0, 1.0, 1.0, 1.0, 0.0, 0.0, 0.0, 1.0, 1.0, 1.0, 0.0, 0.0, 0.0, 1.0, 1.0, 0.0, 0.0, 0.0, 1.0, 1.0, 0.0, 0.0, 1.0, 0.0, 0.0, 1.0, 0.0, 1.0, 1.0, 0.0, 1.0, 1.0, 1.0, 0.0, 0.0, 0.0, 1.0, 1.0, 1.0, 1.0, 0.0, 0.0, 0.0, 1.0, 1.0, 1.0, 0.0, 0.0, 0.0, 1.0, 1.0, 0.0, 0.0, 0.0, 1.0, 1.0, 0.0, 0.0, 0.0, 0.0, 1.0, 1.0, 0.0, 0.0, 1.0, 1.0, 1.0, 1.0, 0.0, 0.0, 0.0, 0.0, 1.0, 1.0, 0.0, 0.0, 1.0, 1.0, 1.0, 1.0, 1.0, 0.0, 0.0, 0.0, 1.0, 1.0, 1.0, 1.0, 0.0, 0.0, 0.0, 1.0, 1.0, 0.0, 0.0, 0.0, 1.0, 1.0, 1.0, 1.0, 0.0, 0.0, 0.0, 1.0, 0.0, 1.0, 1.0, 0.0, 1.0, 1.0, 0.0, 0.0, 1.0, 0.0, 0.0, 1.0, 1.0, 0.0, 0.0, 0.0, 1.0, 1.0, 1.0, 1.0, 0.0, 0.0, 0.0, 1.0, 0.0, 0.0, 0.0, 0.0, 1.0, 1.0, 1.0, 1.0, 0.0, 0.0, 1.0, 1.0, 0.0, 1.0, 1.0, 0.0, 1.0, 1.0, 0.0, 0.0, 1.0, 0.0, 0.0, 0.87, 0.08889, 1.0, 0.1097, 1.0, 0.0, 0.87, 0.08889, 1.0, 0.0, 0.87, 0.0, 0.625, 0.4167, 0.83, 0.2986, 0.83, 0.1097, 0.83, 0.8125, 1.0, 0.8125, 1.0, 0.2986, 0.83, 0.8125, 1.0, 0.2986, 0.83, 0.2986, 0.0, 0.0, 0.13, 0.08889, 0.13, 0.0, 0.375, 0.4167, 0.625, 0.4167, 0.83, 0.1097, 0.375, 0.4167, 0.83, 0.1097, 0.17, 0.1097, 0.625, 0.6944, 0.83, 0.8125, 0.83, 0.2986, 0.625, 0.6944, 0.83, 0.2986, 0.625, 0.4167, 0.83, 1.0, 0.83, 0.8125, 0.625, 0.6944, 0.0, 0.1097, 0.13, 0.08889, 0.0, 0.0, 0.17, 0.2986, 0.375, 0.4167, 0.17, 0.1097, 0.375, 0.6944, 0.375, 0.4167, 0.17, 0.2986, 0.17, 0.8125, 0.17, 0.2986, 0.0, 0.2986, 0.17, 0.8125, 0.375, 0.6944, 0.17, 0.2986, 0.17, 1.0, 0.625, 0.6944, 0.375, 0.6944, 0.17, 1.0, 0.83, 1.0, 0.625, 0.6944, 0.17, 1.0, 0.375, 0.6944, 0.17, 0.8125, 0.0, 0.8125, 0.17, 0.8125, 0.0, 0.2986, 0.83, 0.1097, 1.0, 0.1097, 0.87, 0.08889, 0.83, 0.1097, 0.87, 0.08889, 0.17, 0.1097, 0.17, 0.1097, 0.87, 0.08889, 0.13, 0.08889, 0.0, 0.1097, 0.17, 0.1097, 0.13, 0.08889, 1.0, 0.0, 1.0, 1.0, 0.0, 1.0, 1.0, 0.0, 0.0, 1.0, 0.0, 0.0, 1.0, 1.0, 1.0, 0.0, 0.0, 0.0, 1.0, 1.0, 0.0, 0.0, 0.0, 1.0, 1.0, 0.0, 0.0, 1.0, 1.0, 1.0, 1.0, 0.0, 0.0, 0.0, 0.0, 1.0, 0.0, 1.0, 0.0, 0.0, 1.0, 0.0, 0.0, 1.0, 1.0, 0.0, 1.0, 1.0, 1.0, 1.0, 0.0, 0.0, 1.0, 0.0, 1.0, 1.0, 0.0, 1.0, 0.0, 0.0, 1.0, 1.0, 0.0, 0.0, 0.0, 1.0, 1.0, 1.0, 1.0, 0.0, 0.0, 0.0, 1.0, 1.0, 1.0, 0.0, 0.0, 0.0, 1.0, 1.0, 0.0, 0.0, 0.0, 1.0, 1.0, 0.0, 1.0, 1.0, 0.0, 1.0, 1.0, 0.0, 0.0, 1.0, 0.0, 0.0, 1.0, 0.0, 0.0, 0.0, 0.0, 1.0, 1.0, 1.0, 1.0, 0.0, 0.0, 1.0, 1.0, 1.0, 1.0, 0.0, 0.0, 0.0, 1.0, 1.0, 0.0, 0.0, 0.0, 1.0, 1.0, 0.0, 0.0, 1.0, 0.0, 0.0, 1.0, 0.0, 1.0, 1.0, 0.0, 1.0, 1.0, 0.0, 1.0, 1.0, 0.0, 1.0, 1.0, 0.0, 0.0, 1.0, 0.0, 0.0, 0.17, 0.0, 0.0, 0.0, 0.1, 0.4877, 0.1, 1.0, 0.17, 0.0, 0.1, 0.4877, 1.0, 0.0, 0.83, 0.0, 0.9, 0.4877, 0.9, 1.0, 0.83, 0.0, 0.17, 0.0, 0.9, 1.0, 0.17, 0.0, 0.1, 1.0, 0.9, 1.0, 0.9, 0.4877, 0.83, 0.0, 1.0, 0.0, 0.0, 1.0, 1.0, 1.0, 1.0, 0.0, 0.0, 0.0, 0.0, 1.0, 1.0, 1.0, 1.0, 0.0, 0.0, 0.0, 1.0, 1.0, 0.0, 0.0, 0.0, 1.0, 0.17, 1.0, 0.1, 0.0, 0.1, 0.5123, 0.17, 1.0, 0.1, 0.5123, 0.0, 1.0, 0.83, 1.0, 0.9, 0.0, 0.1, 0.0, 0.83, 1.0, 0.1, 0.0, 0.17, 1.0, 0.9, 0.5123, 0.9, 0.0, 0.83, 1.0, 1.0, 1.0, 0.9, 0.5123, 0.83, 1.0])
me_shape_9_indexedfaceset.materials.append(mat_metal_goldpins_1)
me_shape_9_indexedfaceset.materials.append(mat_plastic_matte_black)
me_shape_9_indexedfaceset.update()

# ---- objects
ob_shape_9_indexedfaceset = bpy.data.objects.new('SHAPE_9_IndexedFaceSet', me_shape_9_indexedfaceset)

# ---- transforms, parenting, visibility, modifiers, constraints
ob_shape_9_indexedfaceset.location = (4.768e-07, 0.0, 0.0)
ob_shape_9_indexedfaceset.rotation_euler = (1.571, -0.0, -0.0)
ob_shape_9_indexedfaceset.scale = (2.54, 2.54, 2.54)
_m = ob_shape_9_indexedfaceset.modifiers.new('Bevel', 'BEVEL')
_m.segments = 3

# ---- collection membership
col_collection.objects.link(ob_shape_9_indexedfaceset)

# ---- scene / render settings (as saved in the file)
scene.frame_start = 1; scene.frame_end = 250; scene.frame_set(1)
scene.render.engine = 'BLENDER_EEVEE_NEXT'
scene.cycles.sampling_pattern = 'TABULATED_SOBOL'
scene.eevee.ray_tracing_options.trace_max_roughness = 0.0
bpy.context.view_layer.update()

# ---- added for rendering (the .blend has no active camera and no usable light): camera, sun
cam_auto = bpy.data.cameras.new('AutoCamera')
cam_auto.lens = 50.0
cam_auto.sensor_width = 36.0
cam_auto.clip_end = 1000.0
ob_auto_camera = bpy.data.objects.new('AutoCamera', cam_auto)
scene.collection.objects.link(ob_auto_camera)
ob_auto_camera.location = (19.4508, -17.3212, 12.4999)
ob_auto_camera.rotation_euler = (1.09748, -7.21219e-08, 0.694738)
scene.camera = ob_auto_camera
light_auto_sun = bpy.data.lights.new('AutoSun', 'SUN')
light_auto_sun.energy = 3.0
light_auto_sun.angle = 0.0523599
ob_auto_sun = bpy.data.objects.new('AutoSun', light_auto_sun)
scene.collection.objects.link(ob_auto_sun)
ob_auto_sun.rotation_euler = (0.872665, 0.174533, 0.523599)
bpy.context.view_layer.update()
